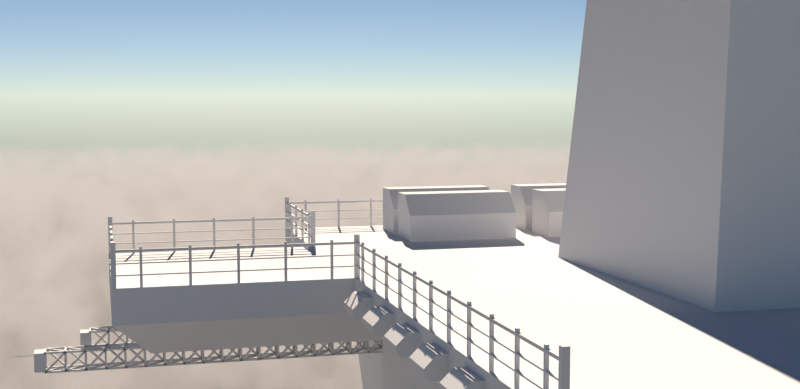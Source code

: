 # Source: clouds.blend  (saved by Blender 3.4.6; exported with 4.5.12 LTS)
import bpy
from mathutils import Matrix  # noqa: F401  (used for matrix-valued properties, if any)

bpy.ops.wm.read_factory_settings(use_empty=True)
scene = bpy.context.scene
scene.name = 'Scene'

# ---- collections
col_collection = bpy.data.collections.new('Collection'); scene.collection.children.link(col_collection)
col_clouds = bpy.data.collections.new('Clouds'); scene.collection.children.link(col_clouds)

# ---- materials (node trees are filled in below, after node groups)
mat_cloud = bpy.data.materials.new('Cloud')

# ---- node groups
ng_geometry_nodes = bpy.data.node_groups.new('Geometry Nodes', 'GeometryNodeTree')
_s = ng_geometry_nodes.interface.new_socket(name='Geometry', in_out='OUTPUT', socket_type='NodeSocketGeometry')
_s = ng_geometry_nodes.interface.new_socket(name='Geometry', in_out='INPUT', socket_type='NodeSocketGeometry')
ng_geometry_nodes.is_modifier = True
_N = ng_geometry_nodes.nodes; _L = ng_geometry_nodes.links
n0 = _N.new('NodeGroupInput'); n0.name = 'Group Input'; n0.location = (-340, 0)
n1 = _N.new('GeometryNodeCurveToMesh'); n1.name = 'Curve to Mesh'; n1.location = (575, 110)
n2 = _N.new('NodeGroupOutput'); n2.name = 'Group Output'; n2.location = (1172, 37)
n3 = _N.new('GeometryNodeMeshToCurve'); n3.name = 'Mesh to Curve'; n3.location = (246, 113)
n4 = _N.new('GeometryNodeTriangulate'); n4.name = 'Triangulate'; n4.location = (-85, 99)
n5 = _N.new('GeometryNodeSetShadeSmooth'); n5.name = 'Set Shade Smooth'; n5.location = (952, 83)
n5.inputs[2].default_value = False
n6 = _N.new('GeometryNodeCurvePrimitiveQuadrilateral'); n6.name = 'Quadrilateral'; n6.location = (315, -36)
n6.inputs[0].default_value = 0.03048
n6.inputs[1].default_value = 0.03048
n7 = _N.new('GeometryNodeInputNamedAttribute'); n7.name = 'Named Attribute'; n7.location = (550, 110)
n7.inputs[0].default_value = 'radius'
n8 = _N.new('GeometryNodeSwitch'); n8.name = 'Switch'; n8.location = (550, 110)
n8.input_type = 'FLOAT'
n8.inputs[1].default_value = 1.0
_L.new(n5.outputs[0], n2.inputs[0])
_L.new(n4.outputs[0], n3.inputs[0])
_L.new(n3.outputs[0], n1.inputs[0])
_L.new(n6.outputs[0], n1.inputs[1])
_L.new(n0.outputs[0], n4.inputs[0])
_L.new(n1.outputs[0], n5.inputs[0])
_L.new(n7.outputs[1], n8.inputs[0])
_L.new(n7.outputs[0], n8.inputs[2])
_L.new(n8.outputs[0], n1.inputs[2])
n2.is_active_output = True

# ---- material node trees
mat_cloud.use_nodes = True; mat_cloud.node_tree.nodes.clear()
_N = mat_cloud.node_tree.nodes; _L = mat_cloud.node_tree.links
n0 = _N.new('ShaderNodeTexNoise'); n0.name = 'Musgrave Texture'; n0.location = (-555, 323)
n0.width = 150
n0.noise_type = 'MULTIFRACTAL'
n0.normalize = False
n0.inputs[2].default_value = 0.2
n0.inputs[3].default_value = 14.0
n0.inputs[4].default_value = 0.5771
n0.inputs[5].default_value = 2.5
n1 = _N.new('ShaderNodeValToRGB'); n1.name = 'ColorRamp'; n1.location = (-367, 383)
while len(n1.color_ramp.elements) > 1: n1.color_ramp.elements.remove(n1.color_ramp.elements[-1])
n1.color_ramp.elements[0].position = 0.8636; n1.color_ramp.elements[0].color = (0.0, 0.0, 0.0, 1.0)
_e = n1.color_ramp.elements.new(0.9045); _e.color = (1.0, 1.0, 1.0, 1.0)
n2 = _N.new('ShaderNodeTexCoord'); n2.name = 'Texture Coordinate'; n2.location = (-789, 311)
n3 = _N.new('ShaderNodeNewGeometry'); n3.name = 'Geometry'; n3.location = (-372, 63)
n4 = _N.new('ShaderNodeVectorMath'); n4.name = 'Vector Math'; n4.location = (376, 14)
n5 = _N.new('ShaderNodeSeparateXYZ'); n5.name = 'Separate XYZ'; n5.location = (-170, 115)
n6 = _N.new('ShaderNodeMapRange'); n6.name = 'Map Range'; n6.location = (73, 145)
n6.inputs[1].default_value = -1000.0
n6.inputs[2].default_value = -2.0
n6.inputs[3].default_value = 1.0
n6.inputs[4].default_value = 0.0
n7 = _N.new('ShaderNodeVolumeScatter'); n7.name = 'Volume Scatter'; n7.location = (497, 374)
n7.width = 140
n8 = _N.new('ShaderNodeOutputMaterial'); n8.name = 'Material Output'; n8.location = (783, 300)
n9 = _N.new('ShaderNodeMath'); n9.name = 'Math'; n9.location = (261, 361)
n9.operation = 'MULTIPLY'
n10 = _N.new('ShaderNodeMath'); n10.name = 'Math.001'; n10.location = (31, 369)
n10.operation = 'MULTIPLY'
n10.inputs[1].default_value = 15.0
_L.new(n9.outputs[0], n7.inputs[1])
_L.new(n10.outputs[0], n9.inputs[0])
_L.new(n2.outputs[3], n0.inputs[0])
_L.new(n0.outputs[0], n1.inputs[0])
_L.new(n3.outputs[0], n5.inputs[0])
_L.new(n5.outputs[2], n6.inputs[0])
_L.new(n6.outputs[0], n9.inputs[1])
_L.new(n7.outputs[0], n8.inputs[1])
_L.new(n1.outputs[0], n10.inputs[0])
n8.is_active_output = True

# ---- world
world_world = bpy.data.worlds.new('World'); scene.world = world_world
world_world.use_nodes = True; world_world.node_tree.nodes.clear()
_N = world_world.node_tree.nodes; _L = world_world.node_tree.links
n0 = _N.new('ShaderNodeOutputWorld'); n0.name = 'World Output'; n0.location = (300, 300)
n1 = _N.new('ShaderNodeBackground'); n1.name = 'Background'; n1.location = (10, 300)
n2 = _N.new('ShaderNodeTexSky'); n2.name = 'Sky Texture'; n2.location = (-206, 309)
n2.turbidity = 3.0
n2.sun_elevation = 0.5236
n2.sun_rotation = 0.1745
n2.altitude = 5000.0
_L.new(n1.outputs[0], n0.inputs[0])
_L.new(n2.outputs[0], n1.inputs[0])
n0.is_active_output = True
world_world.color = (0.05088, 0.05088, 0.05088)
world_world.use_sun_shadow = False
world_world.sun_shadow_jitter_overblur = 0.0

# ---- cameras
cam_camera_001 = bpy.data.cameras.new('Camera.001')
cam_camera_001.passepartout_alpha = 0.995
cam_camera_001.show_composition_thirds = True

# ---- meshes
me_cube_011 = bpy.data.meshes.new('Cube.011')
me_cube_011.from_pydata([(0.1524, -2.497, -0.05021), (0.1524, -2.497, 0.5622), (0.1524, -1.269, -0.05021), (0.1524, -1.269, 0.5622), (-0.1467, -2.497, 0.5622), (-0.46, -2.497, 0.2489), (-0.46, -1.269, 0.2489), (-0.1467, -1.269, 0.5622), (-0.46, -2.497, 0.07258), (-0.3372, -2.497, -0.05021), (-0.3372, -1.269, -0.05021), (-0.46, -1.269, 0.07258)], [], [(3, 7, 4, 1), (2, 3, 1, 0), (10, 11, 6, 7, 3, 2), (0, 1, 4, 5, 8, 9), (4, 7, 6, 5), (8, 5, 6, 11), (10, 9, 8, 11), (10, 2, 0, 9)])
_uv = me_cube_011.uv_layers.new(name='UVMap')
_uv.uv.foreach_set('vector', [0.625, 0.5, 0.7471, 0.5, 0.7471, 0.75, 0.625, 0.75, 0.375, 0.5, 0.625, 0.5, 0.625, 0.75, 0.375, 0.75, 0.375, 0.3001, 0.4251, 0.25, 0.4971, 0.25, 0.625, 0.3779, 0.625, 0.5, 0.375, 0.5, 0.375, 0.75, 0.625, 0.75, 0.625, 0.8721, 0.4971, 1.0, 0.4251, 1.0, 0.375, 0.9499, 0.625, 0.0, 0.625, 0.25, 0.4971, 0.25, 0.4971, 0.0, 0.4251, 0.0, 0.4971, 0.0, 0.4971, 0.25, 0.4251, 0.25, 0.1751, 0.5, 0.1751, 0.75, 0.125, 0.75, 0.125, 0.5, 0.1751, 0.5, 0.375, 0.5, 0.375, 0.75, 0.1751, 0.75])
me_cube_011.update()
me_cube_015 = bpy.data.meshes.new('Cube.015')
me_cube_015.from_pydata([(-2.209, -0.902, -0.902), (-2.209, 0.902, -0.902), (-2.209, 0.902, 0.902), (2.209, -0.902, -0.902), (2.209, 0.902, -0.902), (2.209, 0.902, 0.902), (-2.209, -0.902, 0.1228), (-2.209, -0.1228, 0.902), (2.209, -0.1228, 0.902), (2.209, -0.902, 0.1228)], [], [(5, 2, 7, 8), (1, 2, 5, 4), (0, 6, 7, 2, 1), (1, 4, 3, 0), (4, 5, 8, 9, 3), (8, 7, 6, 9), (3, 9, 6, 0)])
_uv = me_cube_015.uv_layers.new(name='UVMap')
_uv.uv.foreach_set('vector', [0.625, 0.5, 0.875, 0.5, 0.875, 0.642, 0.625, 0.642, 0.375, 0.25, 0.625, 0.25, 0.625, 0.5, 0.375, 0.5, 0.375, 0.0, 0.517, 0.0, 0.625, 0.108, 0.625, 0.25, 0.375, 0.25, 0.125, 0.5, 0.375, 0.5, 0.375, 0.75, 0.125, 0.75, 0.375, 0.5, 0.625, 0.5, 0.625, 0.642, 0.517, 0.75, 0.375, 0.75, 0.625, 0.75, 0.625, 1.0, 0.517, 1.0, 0.517, 0.75, 0.375, 0.75, 0.517, 0.75, 0.517, 1.0, 0.375, 1.0])
me_cube_015.update()
me_cube_016 = bpy.data.meshes.new('Cube.016')
me_cube_016.from_pydata([(-0.1524, -0.1524, -0.1524), (-0.1524, -0.1524, 0.1524), (-0.1524, 0.1524, -0.1524), (-0.1524, 0.1524, 0.1524), (0.1524, -0.1524, -0.1524), (0.1524, -0.1524, 0.1524), (0.1524, 0.1524, -0.1524), (0.1524, 0.1524, 0.1524)], [], [(0, 1, 3, 2), (2, 3, 7, 6), (6, 7, 5, 4), (4, 5, 1, 0), (2, 6, 4, 0), (7, 3, 1, 5)])
_uv = me_cube_016.uv_layers.new(name='UVMap')
_uv.uv.foreach_set('vector', [0.375, 0.0, 0.625, 0.0, 0.625, 0.25, 0.375, 0.25, 0.375, 0.25, 0.625, 0.25, 0.625, 0.5, 0.375, 0.5, 0.375, 0.5, 0.625, 0.5, 0.625, 0.75, 0.375, 0.75, 0.375, 0.75, 0.625, 0.75, 0.625, 1.0, 0.375, 1.0, 0.125, 0.5, 0.375, 0.5, 0.375, 0.75, 0.125, 0.75, 0.625, 0.5, 0.875, 0.5, 0.875, 0.75, 0.625, 0.75])
me_cube_016.update()
me_cylinder_001 = bpy.data.meshes.new('Cylinder.001')
me_cylinder_001.from_pydata([(-1.078e-07, 0.08102, -0.3048), (1.078e-07, 0.08102, 0.3048), (0.01581, 0.07946, -0.3048), (0.01581, 0.07946, 0.3048), (0.03101, 0.07485, -0.3048), (0.03101, 0.07485, 0.3048), (0.04501, 0.06737, -0.3048), (0.04501, 0.06737, 0.3048), (0.05729, 0.05729, -0.3048), (0.05729, 0.05729, 0.3048), (0.06737, 0.04501, -0.3048), (0.06737, 0.04501, 0.3048), (0.07485, 0.03101, -0.3048), (0.07485, 0.03101, 0.3048), (0.07946, 0.01581, -0.3048), (0.07946, 0.01581, 0.3048), (0.08102, 0.0, -0.3048), (0.08102, 0.0, 0.3048), (0.07946, -0.01581, -0.3048), (0.07946, -0.01581, 0.3048), (0.07485, -0.03101, -0.3048), (0.07485, -0.03101, 0.3048), (0.06737, -0.04501, -0.3048), (0.06737, -0.04501, 0.3048), (0.05729, -0.05729, -0.3048), (0.05729, -0.05729, 0.3048), (0.04501, -0.06737, -0.3048), (0.04501, -0.06737, 0.3048), (0.03101, -0.07485, -0.3048), (0.03101, -0.07485, 0.3048), (0.01581, -0.07946, -0.3048), (0.01581, -0.07946, 0.3048), (-1.078e-07, -0.08102, -0.3048), (1.078e-07, -0.08102, 0.3048), (-0.01581, -0.07946, -0.3048), (-0.01581, -0.07946, 0.3048), (-0.03101, -0.07485, -0.3048), (-0.03101, -0.07485, 0.3048), (-0.04501, -0.06737, -0.3048), (-0.04501, -0.06737, 0.3048), (-0.05729, -0.05729, -0.3048), (-0.05729, -0.05729, 0.3048), (-0.06737, -0.04501, -0.3048), (-0.06737, -0.04501, 0.3048), (-0.07485, -0.03101, -0.3048), (-0.07485, -0.03101, 0.3048), (-0.07946, -0.01581, -0.3048), (-0.07946, -0.01581, 0.3048), (-0.08102, 0.0, -0.3048), (-0.08102, 0.0, 0.3048), (-0.07946, 0.01581, -0.3048), (-0.07946, 0.01581, 0.3048), (-0.07485, 0.03101, -0.3048), (-0.07485, 0.03101, 0.3048), (-0.06737, 0.04501, -0.3048), (-0.06737, 0.04501, 0.3048), (-0.05729, 0.05729, -0.3048), (-0.05729, 0.05729, 0.3048), (-0.04501, 0.06737, -0.3048), (-0.04501, 0.06737, 0.3048), (-0.03101, 0.07485, -0.3048), (-0.03101, 0.07485, 0.3048), (-0.01581, 0.07946, -0.3048), (-0.01581, 0.07946, 0.3048)], [], [(0, 1, 3, 2), (2, 3, 5, 4), (4, 5, 7, 6), (6, 7, 9, 8), (8, 9, 11, 10), (10, 11, 13, 12), (12, 13, 15, 14), (14, 15, 17, 16), (16, 17, 19, 18), (18, 19, 21, 20), (20, 21, 23, 22), (22, 23, 25, 24), (24, 25, 27, 26), (26, 27, 29, 28), (28, 29, 31, 30), (30, 31, 33, 32), (32, 33, 35, 34), (34, 35, 37, 36), (36, 37, 39, 38), (38, 39, 41, 40), (40, 41, 43, 42), (42, 43, 45, 44), (44, 45, 47, 46), (46, 47, 49, 48), (48, 49, 51, 50), (50, 51, 53, 52), (52, 53, 55, 54), (54, 55, 57, 56), (56, 57, 59, 58), (58, 59, 61, 60), (3, 1, 63, 61, 59, 57, 55, 53, 51, 49, 47, 45, 43, 41, 39, 37, 35, 33, 31, 29, 27, 25, 23, 21, 19, 17, 15, 13, 11, 9, 7, 5), (60, 61, 63, 62), (62, 63, 1, 0), (0, 2, 4, 6, 8, 10, 12, 14, 16, 18, 20, 22, 24, 26, 28, 30, 32, 34, 36, 38, 40, 42, 44, 46, 48, 50, 52, 54, 56, 58, 60, 62)])
_uv = me_cylinder_001.uv_layers.new(name='UVMap')
_uv.uv.foreach_set('vector', [1.0, 0.5, 1.0, 1.0, 0.9688, 1.0, 0.9688, 0.5, 0.9688, 0.5, 0.9688, 1.0, 0.9375, 1.0, 0.9375, 0.5, 0.9375, 0.5, 0.9375, 1.0, 0.9062, 1.0, 0.9062, 0.5, 0.9062, 0.5, 0.9062, 1.0, 0.875, 1.0, 0.875, 0.5, 0.875, 0.5, 0.875, 1.0, 0.8438, 1.0, 0.8438, 0.5, 0.8438, 0.5, 0.8438, 1.0, 0.8125, 1.0, 0.8125, 0.5, 0.8125, 0.5, 0.8125, 1.0, 0.7812, 1.0, 0.7812, 0.5, 0.7812, 0.5, 0.7812, 1.0, 0.75, 1.0, 0.75, 0.5, 0.75, 0.5, 0.75, 1.0, 0.7188, 1.0, 0.7188, 0.5, 0.7188, 0.5, 0.7188, 1.0, 0.6875, 1.0, 0.6875, 0.5, 0.6875, 0.5, 0.6875, 1.0, 0.6562, 1.0, 0.6562, 0.5, 0.6562, 0.5, 0.6562, 1.0, 0.625, 1.0, 0.625, 0.5, 0.625, 0.5, 0.625, 1.0, 0.5938, 1.0, 0.5938, 0.5, 0.5938, 0.5, 0.5938, 1.0, 0.5625, 1.0, 0.5625, 0.5, 0.5625, 0.5, 0.5625, 1.0, 0.5312, 1.0, 0.5312, 0.5, 0.5312, 0.5, 0.5312, 1.0, 0.5, 1.0, 0.5, 0.5, 0.5, 0.5, 0.5, 1.0, 0.4688, 1.0, 0.4688, 0.5, 0.4688, 0.5, 0.4688, 1.0, 0.4375, 1.0, 0.4375, 0.5, 0.4375, 0.5, 0.4375, 1.0, 0.4062, 1.0, 0.4062, 0.5, 0.4062, 0.5, 0.4062, 1.0, 0.375, 1.0, 0.375, 0.5, 0.375, 0.5, 0.375, 1.0, 0.3438, 1.0, 0.3438, 0.5, 0.3438, 0.5, 0.3438, 1.0, 0.3125, 1.0, 0.3125, 0.5, 0.3125, 0.5, 0.3125, 1.0, 0.2812, 1.0, 0.2812, 0.5, 0.2812, 0.5, 0.2812, 1.0, 0.25, 1.0, 0.25, 0.5, 0.25, 0.5, 0.25, 1.0, 0.2188, 1.0, 0.2188, 0.5, 0.2188, 0.5, 0.2188, 1.0, 0.1875, 1.0, 0.1875, 0.5, 0.1875, 0.5, 0.1875, 1.0, 0.1562, 1.0, 0.1562, 0.5, 0.1562, 0.5, 0.1562, 1.0, 0.125, 1.0, 0.125, 0.5, 0.125, 0.5, 0.125, 1.0, 0.09375, 1.0, 0.09375, 0.5, 0.09375, 0.5, 0.09375, 1.0, 0.0625, 1.0, 0.0625, 0.5, 0.2968, 0.4854, 0.25, 0.49, 0.2032, 0.4854, 0.1582, 0.4717, 0.1167, 0.4496, 0.08029, 0.4197, 0.05045, 0.3833, 0.02827, 0.3418, 0.01461, 0.2968, 0.01, 0.25, 0.01461, 0.2032, 0.02827, 0.1582, 0.05045, 0.1167, 0.08029, 0.08029, 0.1167, 0.05045, 0.1582, 0.02827, 0.2032, 0.01461, 0.25, 0.01, 0.2968, 0.01461, 0.3418, 0.02827, 0.3833, 0.05045, 0.4197, 0.08029, 0.4496, 0.1167, 0.4717, 0.1582, 0.4854, 0.2032, 0.49, 0.25, 0.4854, 0.2968, 0.4717, 0.3418, 0.4496, 0.3833, 0.4197, 0.4197, 0.3833, 0.4496, 0.3418, 0.4717, 0.0625, 0.5, 0.0625, 1.0, 0.03125, 1.0, 0.03125, 0.5, 0.03125, 0.5, 0.03125, 1.0, 0.0, 1.0, 0.0, 0.5, 0.75, 0.49, 0.7968, 0.4854, 0.8418, 0.4717, 0.8833, 0.4496, 0.9197, 0.4197, 0.9496, 0.3833, 0.9717, 0.3418, 0.9854, 0.2968, 0.99, 0.25, 0.9854, 0.2032, 0.9717, 0.1582, 0.9496, 0.1167, 0.9197, 0.08029, 0.8833, 0.05045, 0.8418, 0.02827, 0.7968, 0.01461, 0.75, 0.01, 0.7032, 0.01461, 0.6582, 0.02827, 0.6167, 0.05045, 0.5803, 0.08029, 0.5504, 0.1167, 0.5283, 0.1582, 0.5146, 0.2032, 0.51, 0.25, 0.5146, 0.2968, 0.5283, 0.3418, 0.5504, 0.3833, 0.5803, 0.4197, 0.6167, 0.4496, 0.6582, 0.4717, 0.7032, 0.4854])
me_cylinder_001.update()
me_cube_017 = bpy.data.meshes.new('Cube.017')
me_cube_017.from_pydata([(-0.1524, -0.1524, -0.1524), (-0.1524, -0.1524, 0.1524), (-0.1524, 0.1524, -0.1524), (-0.1524, 0.1524, 0.1524), (0.1524, -0.1524, -0.1524), (0.1524, -0.1524, 0.1524), (0.1524, 0.1524, -0.1524), (0.1524, 0.1524, 0.1524)], [], [(0, 1, 3, 2), (2, 3, 7, 6), (6, 7, 5, 4), (4, 5, 1, 0), (2, 6, 4, 0), (7, 3, 1, 5)])
_uv = me_cube_017.uv_layers.new(name='UVMap')
_uv.uv.foreach_set('vector', [0.375, 0.0, 0.625, 0.0, 0.625, 0.25, 0.375, 0.25, 0.375, 0.25, 0.625, 0.25, 0.625, 0.5, 0.375, 0.5, 0.375, 0.5, 0.625, 0.5, 0.625, 0.75, 0.375, 0.75, 0.375, 0.75, 0.625, 0.75, 0.625, 1.0, 0.375, 1.0, 0.125, 0.5, 0.375, 0.5, 0.375, 0.75, 0.125, 0.75, 0.625, 0.5, 0.875, 0.5, 0.875, 0.75, 0.625, 0.75])
me_cube_017.update()
me_plane = bpy.data.meshes.new('Plane')
me_plane.from_pydata([(-1.464, -2.303, 0.0), (2.028, -2.303, 0.0), (-1.464, 1.65, 0.0), (2.028, 1.65, 0.0), (-1.464, -0.1531, 0.0), (2.028, -0.1531, 0.0), (2.028, 0.8553, 0.0), (-1.464, 0.8553, 0.0), (-2.452, -0.1531, 0.0), (-2.452, 0.8553, 0.0), (-1.307, 0.002941, -0.3048), (-1.464, -0.1531, -0.1488), (-1.464, -2.303, -0.1488), (-1.307, -2.147, -0.3048), (2.028, -2.303, -0.1488), (1.872, -2.147, -0.3048), (1.872, 0.8553, -0.3048), (2.028, 0.8553, -0.1488), (2.028, 1.65, -0.1488), (1.872, 1.494, -0.3048), (-1.464, 1.65, -0.1488), (-1.307, 1.494, -0.3048), (-1.464, 0.8553, -0.1488), (-1.307, 0.6993, -0.3048), (2.028, -0.1531, -0.1488), (1.872, -0.1531, -0.3048), (-2.296, 0.6993, -0.3048), (-2.452, 0.8553, -0.1488), (-2.452, -0.1531, -0.1488), (-2.296, 0.002941, -0.3048)], [], [(7, 2, 3, 6), (0, 4, 5, 1), (4, 7, 6, 5), (4, 8, 9, 7), (5, 6, 17, 24), (10, 23, 26, 29), (8, 4, 11, 28), (10, 25, 16, 23), (3, 2, 20, 18), (0, 1, 14, 12), (1, 5, 24, 14), (7, 9, 27, 22), (6, 3, 18, 17), (9, 8, 28, 27), (23, 16, 19, 21), (2, 7, 22, 20), (13, 15, 25, 10), (11, 12, 13, 10), (12, 14, 15, 13), (17, 18, 19, 16), (18, 20, 21, 19), (14, 24, 25, 15), (24, 17, 16, 25), (20, 22, 23, 21), (27, 28, 29, 26), (28, 11, 10, 29), (22, 27, 26, 23), (4, 0, 12, 11)])
_uv = me_plane.uv_layers.new(name='UVMap')
_uv.uv.foreach_set('vector', [0.0, 0.75, 0.0, 1.0, 1.0, 1.0, 1.0, 0.75, 0.0, 0.0, 0.0, 0.5, 1.0, 0.5, 1.0, 0.0, 0.0, 0.5, 0.0, 0.75, 1.0, 0.75, 1.0, 0.5, 0.0, 0.5, 0.0, 0.5, 0.0, 0.75, 0.0, 0.75, 1.0, 0.5, 1.0, 0.75, 1.0, 0.75, 1.0, 0.5, 0.0, 0.5387, 0.0, 0.7113, 0.0, 0.7113, 0.0, 0.5387, 0.0, 0.5, 0.0, 0.5, 0.0, 0.5, 0.0, 0.5, 0.0447, 0.5387, 0.9553, 0.5, 0.9553, 0.75, 0.0447, 0.7113, 1.0, 1.0, 0.0, 1.0, 0.0, 1.0, 1.0, 1.0, 0.0, 0.0, 1.0, 0.0, 1.0, 0.0, 0.0, 0.0, 1.0, 0.0, 1.0, 0.5, 1.0, 0.5, 1.0, 0.0, 0.0, 0.75, 0.0, 0.75, 0.0, 0.75, 0.0, 0.75, 1.0, 0.75, 1.0, 1.0, 1.0, 1.0, 1.0, 0.75, 0.0, 0.75, 0.0, 0.5, 0.0, 0.5, 0.0, 0.75, 0.0447, 0.7009, 0.9553, 0.75, 0.9553, 0.9509, 0.0447, 0.9509, 0.0, 1.0, 0.0, 0.75, 0.0, 0.75, 0.0, 1.0, 0.0447, 0.03628, 0.9553, 0.03628, 0.9553, 0.5, 0.0447, 0.5363, 0.0, 0.5, 0.0, 0.0, 0.0447, 0.03628, 0.0447, 0.5363, 0.0, 0.0, 1.0, 0.0, 0.9553, 0.03628, 0.0447, 0.03628, 1.0, 0.75, 1.0, 1.0, 0.9553, 0.9509, 0.9553, 0.75, 1.0, 1.0, 0.0, 1.0, 0.0447, 0.9509, 0.9553, 0.9509, 1.0, 0.0, 1.0, 0.5, 0.9553, 0.5, 0.9553, 0.03628, 1.0, 0.5, 1.0, 0.75, 0.9553, 0.75, 0.9553, 0.5, 0.0, 1.0, 0.0, 0.75, 0.0447, 0.7009, 0.0447, 0.9509, 0.0, 0.75, 0.0, 0.5, 0.0, 0.5387, 0.0, 0.7113, 0.0, 0.5, 0.0, 0.5, 0.0, 0.5387, 0.0, 0.5387, 0.0, 0.75, 0.0, 0.75, 0.0, 0.7113, 0.0, 0.7113, 0.0, 0.5, 0.0, 0.0, 0.0, 0.0, 0.0, 0.5])
me_plane.update()
me_plane_002 = bpy.data.meshes.new('Plane.002')
me_plane_002.from_pydata([(-0.005198, -0.00491, -0.09538), (-0.005198, -0.00491, 0.06697), (-0.005198, 0.005519, -0.09538), (-0.005198, 0.005519, 0.06697), (0.005199, -0.00491, -0.09538), (0.005199, -0.00491, 0.06697), (0.005199, 0.005519, -0.09538), (0.005199, 0.005519, 0.06697), (-0.005198, -0.00491, 0.05682), (-0.005198, 0.005519, 0.05682), (0.005199, 0.005519, 0.05682), (0.005199, -0.00491, 0.05682), (-0.005198, 0.005519, 0.04667), (0.005199, 0.005519, 0.04667), (0.005199, -0.00491, 0.04667), (-0.005198, -0.00491, 0.04667), (-0.005198, -0.09648, 0.04667), (-0.005198, -0.09648, 0.05682), (0.005199, -0.09648, 0.05682), (-0.005198, 0.09709, 0.05682), (0.005199, 0.09709, 0.05682), (-0.005198, 0.09709, 0.04667), (0.005199, 0.09709, 0.04667), (0.005199, -0.09648, 0.04667), (-0.005198, -0.09648, -0.001181), (-0.005198, -0.09648, 0.003892), (0.005199, -0.09648, 0.003892), (0.005199, -0.09648, -0.001181), (-0.005198, -0.09648, -0.04853), (-0.005198, -0.09648, -0.04346), (0.005199, -0.09648, -0.04346), (0.005199, -0.09648, -0.04853), (-0.005198, 0.005519, -0.001181), (-0.005198, 0.005519, 0.003892), (-0.005198, 0.005519, -0.04853), (-0.005198, 0.005519, -0.04346), (0.005199, 0.005519, -0.001181), (0.005199, 0.005519, 0.003892), (0.005199, 0.005519, -0.04853), (0.005199, 0.005519, -0.04346), (0.005199, -0.00491, -0.001181), (0.005199, -0.00491, 0.003892), (0.005199, -0.00491, -0.04853), (0.005199, -0.00491, -0.04346), (-0.005198, -0.00491, -0.04346), (-0.005198, -0.00491, -0.04853), (-0.005198, -0.00491, 0.003892), (-0.005198, -0.00491, -0.001181), (0.005199, 0.09709, -0.04853), (0.005199, 0.09709, -0.04346), (0.005199, 0.09709, -0.001181), (0.005199, 0.09709, 0.003892), (-0.005198, 0.09709, -0.04853), (-0.005198, 0.09709, -0.04346), (-0.005198, 0.09709, -0.001181), (-0.005198, 0.09709, 0.003892)], [], [(8, 1, 3, 9), (9, 3, 7, 10), (10, 7, 5, 11), (11, 5, 1, 8), (2, 6, 4, 0), (7, 3, 1, 5), (12, 9, 19, 21), (13, 10, 11, 14), (14, 11, 18, 23), (15, 8, 9, 12), (0, 45, 34, 2), (44, 47, 32, 35), (39, 36, 40, 43), (43, 40, 47, 44), (23, 18, 17, 16), (21, 19, 20, 22), (9, 10, 20, 19), (15, 14, 23, 16), (11, 8, 17, 18), (13, 12, 21, 22), (8, 15, 16, 17), (10, 13, 22, 20), (30, 29, 28, 31), (4, 42, 45, 0), (41, 14, 15, 46), (6, 38, 42, 4), (37, 13, 14, 41), (46, 15, 12, 33), (2, 34, 38, 6), (35, 32, 36, 39), (38, 34, 52, 48), (43, 44, 29, 30), (39, 43, 42, 38), (37, 41, 40, 36), (39, 38, 48, 49), (35, 39, 49, 53), (44, 35, 34, 45), (46, 33, 32, 47), (33, 12, 13, 37), (26, 25, 24, 27), (53, 49, 48, 52), (55, 51, 50, 54), (44, 45, 28, 29), (32, 33, 55, 54), (45, 42, 31, 28), (33, 37, 51, 55), (37, 36, 50, 51), (40, 41, 26, 27), (36, 32, 54, 50), (41, 46, 25, 26), (46, 47, 24, 25), (34, 35, 53, 52), (47, 40, 27, 24), (42, 43, 30, 31)])
_uv = me_plane_002.uv_layers.new(name='UVMap')
_uv.uv.foreach_set('vector', [0.625, 0.0, 0.625, 0.0, 0.625, 0.25, 0.625, 0.25, 0.625, 0.25, 0.625, 0.25, 0.625, 0.5, 0.625, 0.5, 0.625, 0.5, 0.625, 0.5, 0.625, 0.75, 0.625, 0.75, 0.625, 0.75, 0.625, 0.75, 0.625, 1.0, 0.625, 1.0, 0.125, 0.5, 0.375, 0.5, 0.375, 0.75, 0.125, 0.75, 0.625, 0.5, 0.875, 0.5, 0.875, 0.75, 0.625, 0.75, 0.625, 0.25, 0.625, 0.25, 0.625, 0.25, 0.625, 0.25, 0.625, 0.5, 0.625, 0.5, 0.625, 0.75, 0.625, 0.75, 0.625, 0.75, 0.625, 0.75, 0.625, 0.75, 0.625, 0.75, 0.625, 0.0, 0.625, 0.0, 0.625, 0.25, 0.625, 0.25, 0.375, 0.0, 0.4503, 0.0, 0.4503, 0.25, 0.375, 0.25, 0.4664, 0.0, 0.5336, 0.0, 0.5336, 0.25, 0.4664, 0.25, 0.4664, 0.5, 0.5336, 0.5, 0.5336, 0.75, 0.4664, 0.75, 0.4664, 0.75, 0.5336, 0.75, 0.5336, 1.0, 0.4664, 1.0, 0.625, 0.75, 0.625, 0.75, 0.625, 1.0, 0.625, 1.0, 0.625, 0.25, 0.625, 0.25, 0.625, 0.5, 0.625, 0.5, 0.625, 0.25, 0.625, 0.5, 0.625, 0.5, 0.625, 0.25, 0.625, 1.0, 0.625, 0.75, 0.625, 0.75, 0.625, 1.0, 0.625, 0.75, 0.625, 1.0, 0.625, 1.0, 0.625, 0.75, 0.625, 0.5, 0.625, 0.25, 0.625, 0.25, 0.625, 0.5, 0.625, 0.0, 0.625, 0.0, 0.625, 0.0, 0.625, 0.0, 0.625, 0.5, 0.625, 0.5, 0.625, 0.5, 0.625, 0.5, 0.4664, 0.75, 0.4664, 1.0, 0.4503, 1.0, 0.4503, 0.75, 0.375, 0.75, 0.4503, 0.75, 0.4503, 1.0, 0.375, 1.0, 0.5497, 0.75, 0.625, 0.75, 0.625, 1.0, 0.5497, 1.0, 0.375, 0.5, 0.4503, 0.5, 0.4503, 0.75, 0.375, 0.75, 0.5497, 0.5, 0.625, 0.5, 0.625, 0.75, 0.5497, 0.75, 0.5497, 0.0, 0.625, 0.0, 0.625, 0.25, 0.5497, 0.25, 0.375, 0.25, 0.4503, 0.25, 0.4503, 0.5, 0.375, 0.5, 0.4664, 0.25, 0.5336, 0.25, 0.5336, 0.5, 0.4664, 0.5, 0.4503, 0.5, 0.4503, 0.25, 0.4503, 0.25, 0.4503, 0.5, 0.4664, 0.75, 0.4664, 1.0, 0.4664, 1.0, 0.4664, 0.75, 0.4664, 0.5, 0.4664, 0.75, 0.4503, 0.75, 0.4503, 0.5, 0.5497, 0.5, 0.5497, 0.75, 0.5336, 0.75, 0.5336, 0.5, 0.4664, 0.5, 0.4503, 0.5, 0.4503, 0.5, 0.4664, 0.5, 0.4664, 0.25, 0.4664, 0.5, 0.4664, 0.5, 0.4664, 0.25, 0.4664, 0.0, 0.4664, 0.25, 0.4503, 0.25, 0.4503, 0.0, 0.5497, 0.0, 0.5497, 0.25, 0.5336, 0.25, 0.5336, 0.0, 0.5497, 0.25, 0.625, 0.25, 0.625, 0.5, 0.5497, 0.5, 0.5497, 0.75, 0.5497, 1.0, 0.5336, 1.0, 0.5336, 0.75, 0.4664, 0.25, 0.4664, 0.5, 0.4503, 0.5, 0.4503, 0.25, 0.5497, 0.25, 0.5497, 0.5, 0.5336, 0.5, 0.5336, 0.25, 0.4664, 0.0, 0.4503, 0.0, 0.4503, 0.0, 0.4664, 0.0, 0.5336, 0.25, 0.5497, 0.25, 0.5497, 0.25, 0.5336, 0.25, 0.4503, 1.0, 0.4503, 0.75, 0.4503, 0.75, 0.4503, 1.0, 0.5497, 0.25, 0.5497, 0.5, 0.5497, 0.5, 0.5497, 0.25, 0.5497, 0.5, 0.5336, 0.5, 0.5336, 0.5, 0.5497, 0.5, 0.5336, 0.75, 0.5497, 0.75, 0.5497, 0.75, 0.5336, 0.75, 0.5336, 0.5, 0.5336, 0.25, 0.5336, 0.25, 0.5336, 0.5, 0.5497, 0.75, 0.5497, 1.0, 0.5497, 1.0, 0.5497, 0.75, 0.5497, 0.0, 0.5336, 0.0, 0.5336, 0.0, 0.5497, 0.0, 0.4503, 0.25, 0.4664, 0.25, 0.4664, 0.25, 0.4503, 0.25, 0.5336, 1.0, 0.5336, 0.75, 0.5336, 0.75, 0.5336, 1.0, 0.4503, 0.75, 0.4664, 0.75, 0.4664, 0.75, 0.4503, 0.75])
me_plane_002.update()
me_plane_003 = bpy.data.meshes.new('Plane.003')
me_plane_003.from_pydata([(-0.005198, -0.00491, -0.09538), (-0.005198, -0.00491, 0.06697), (-0.005198, 0.005519, -0.09538), (-0.005198, 0.005519, 0.06697), (0.005199, -0.00491, -0.09538), (0.005199, -0.00491, 0.06697), (0.005199, 0.005519, -0.09538), (0.005199, 0.005519, 0.06697), (-0.005198, -0.00491, 0.05682), (-0.005198, 0.005519, 0.05682), (0.005199, 0.005519, 0.05682), (0.005199, -0.00491, 0.05682), (-0.005198, 0.005519, 0.04667), (0.005199, 0.005519, 0.04667), (0.005199, -0.00491, 0.04667), (-0.005198, -0.00491, 0.04667), (-0.005198, -0.09648, 0.04667), (-0.005198, -0.09648, 0.05682), (0.005199, -0.09648, 0.05682), (-0.005198, 0.09709, 0.05682), (0.005199, 0.09709, 0.05682), (-0.005198, 0.09709, 0.04667), (0.005199, 0.09709, 0.04667), (0.005199, -0.09648, 0.04667), (-0.005198, -0.09648, -0.001181), (-0.005198, -0.09648, 0.003892), (0.005199, -0.09648, 0.003892), (0.005199, -0.09648, -0.001181), (-0.005198, -0.09648, -0.04853), (-0.005198, -0.09648, -0.04346), (0.005199, -0.09648, -0.04346), (0.005199, -0.09648, -0.04853), (-0.005198, 0.005519, -0.001181), (-0.005198, 0.005519, 0.003892), (-0.005198, 0.005519, -0.04853), (-0.005198, 0.005519, -0.04346), (0.005199, 0.005519, -0.001181), (0.005199, 0.005519, 0.003892), (0.005199, 0.005519, -0.04853), (0.005199, 0.005519, -0.04346), (0.005199, -0.00491, -0.001181), (0.005199, -0.00491, 0.003892), (0.005199, -0.00491, -0.04853), (0.005199, -0.00491, -0.04346), (-0.005198, -0.00491, -0.04346), (-0.005198, -0.00491, -0.04853), (-0.005198, -0.00491, 0.003892), (-0.005198, -0.00491, -0.001181), (0.005199, 0.09709, -0.04853), (0.005199, 0.09709, -0.04346), (0.005199, 0.09709, -0.001181), (0.005199, 0.09709, 0.003892), (-0.005198, 0.09709, -0.04853), (-0.005198, 0.09709, -0.04346), (-0.005198, 0.09709, -0.001181), (-0.005198, 0.09709, 0.003892)], [], [(8, 1, 3, 9), (9, 3, 7, 10), (10, 7, 5, 11), (11, 5, 1, 8), (2, 6, 4, 0), (7, 3, 1, 5), (12, 9, 19, 21), (13, 10, 11, 14), (14, 11, 18, 23), (15, 8, 9, 12), (0, 45, 34, 2), (44, 47, 32, 35), (39, 36, 40, 43), (43, 40, 47, 44), (23, 18, 17, 16), (21, 19, 20, 22), (9, 10, 20, 19), (15, 14, 23, 16), (11, 8, 17, 18), (13, 12, 21, 22), (8, 15, 16, 17), (10, 13, 22, 20), (30, 29, 28, 31), (4, 42, 45, 0), (41, 14, 15, 46), (6, 38, 42, 4), (37, 13, 14, 41), (46, 15, 12, 33), (2, 34, 38, 6), (35, 32, 36, 39), (38, 34, 52, 48), (43, 44, 29, 30), (39, 43, 42, 38), (37, 41, 40, 36), (39, 38, 48, 49), (35, 39, 49, 53), (44, 35, 34, 45), (46, 33, 32, 47), (33, 12, 13, 37), (26, 25, 24, 27), (53, 49, 48, 52), (55, 51, 50, 54), (44, 45, 28, 29), (32, 33, 55, 54), (45, 42, 31, 28), (33, 37, 51, 55), (37, 36, 50, 51), (40, 41, 26, 27), (36, 32, 54, 50), (41, 46, 25, 26), (46, 47, 24, 25), (34, 35, 53, 52), (47, 40, 27, 24), (42, 43, 30, 31)])
_uv = me_plane_003.uv_layers.new(name='UVMap')
_uv.uv.foreach_set('vector', [0.625, 0.0, 0.625, 0.0, 0.625, 0.25, 0.625, 0.25, 0.625, 0.25, 0.625, 0.25, 0.625, 0.5, 0.625, 0.5, 0.625, 0.5, 0.625, 0.5, 0.625, 0.75, 0.625, 0.75, 0.625, 0.75, 0.625, 0.75, 0.625, 1.0, 0.625, 1.0, 0.125, 0.5, 0.375, 0.5, 0.375, 0.75, 0.125, 0.75, 0.625, 0.5, 0.875, 0.5, 0.875, 0.75, 0.625, 0.75, 0.625, 0.25, 0.625, 0.25, 0.625, 0.25, 0.625, 0.25, 0.625, 0.5, 0.625, 0.5, 0.625, 0.75, 0.625, 0.75, 0.625, 0.75, 0.625, 0.75, 0.625, 0.75, 0.625, 0.75, 0.625, 0.0, 0.625, 0.0, 0.625, 0.25, 0.625, 0.25, 0.375, 0.0, 0.4503, 0.0, 0.4503, 0.25, 0.375, 0.25, 0.4664, 0.0, 0.5336, 0.0, 0.5336, 0.25, 0.4664, 0.25, 0.4664, 0.5, 0.5336, 0.5, 0.5336, 0.75, 0.4664, 0.75, 0.4664, 0.75, 0.5336, 0.75, 0.5336, 1.0, 0.4664, 1.0, 0.625, 0.75, 0.625, 0.75, 0.625, 1.0, 0.625, 1.0, 0.625, 0.25, 0.625, 0.25, 0.625, 0.5, 0.625, 0.5, 0.625, 0.25, 0.625, 0.5, 0.625, 0.5, 0.625, 0.25, 0.625, 1.0, 0.625, 0.75, 0.625, 0.75, 0.625, 1.0, 0.625, 0.75, 0.625, 1.0, 0.625, 1.0, 0.625, 0.75, 0.625, 0.5, 0.625, 0.25, 0.625, 0.25, 0.625, 0.5, 0.625, 0.0, 0.625, 0.0, 0.625, 0.0, 0.625, 0.0, 0.625, 0.5, 0.625, 0.5, 0.625, 0.5, 0.625, 0.5, 0.4664, 0.75, 0.4664, 1.0, 0.4503, 1.0, 0.4503, 0.75, 0.375, 0.75, 0.4503, 0.75, 0.4503, 1.0, 0.375, 1.0, 0.5497, 0.75, 0.625, 0.75, 0.625, 1.0, 0.5497, 1.0, 0.375, 0.5, 0.4503, 0.5, 0.4503, 0.75, 0.375, 0.75, 0.5497, 0.5, 0.625, 0.5, 0.625, 0.75, 0.5497, 0.75, 0.5497, 0.0, 0.625, 0.0, 0.625, 0.25, 0.5497, 0.25, 0.375, 0.25, 0.4503, 0.25, 0.4503, 0.5, 0.375, 0.5, 0.4664, 0.25, 0.5336, 0.25, 0.5336, 0.5, 0.4664, 0.5, 0.4503, 0.5, 0.4503, 0.25, 0.4503, 0.25, 0.4503, 0.5, 0.4664, 0.75, 0.4664, 1.0, 0.4664, 1.0, 0.4664, 0.75, 0.4664, 0.5, 0.4664, 0.75, 0.4503, 0.75, 0.4503, 0.5, 0.5497, 0.5, 0.5497, 0.75, 0.5336, 0.75, 0.5336, 0.5, 0.4664, 0.5, 0.4503, 0.5, 0.4503, 0.5, 0.4664, 0.5, 0.4664, 0.25, 0.4664, 0.5, 0.4664, 0.5, 0.4664, 0.25, 0.4664, 0.0, 0.4664, 0.25, 0.4503, 0.25, 0.4503, 0.0, 0.5497, 0.0, 0.5497, 0.25, 0.5336, 0.25, 0.5336, 0.0, 0.5497, 0.25, 0.625, 0.25, 0.625, 0.5, 0.5497, 0.5, 0.5497, 0.75, 0.5497, 1.0, 0.5336, 1.0, 0.5336, 0.75, 0.4664, 0.25, 0.4664, 0.5, 0.4503, 0.5, 0.4503, 0.25, 0.5497, 0.25, 0.5497, 0.5, 0.5336, 0.5, 0.5336, 0.25, 0.4664, 0.0, 0.4503, 0.0, 0.4503, 0.0, 0.4664, 0.0, 0.5336, 0.25, 0.5497, 0.25, 0.5497, 0.25, 0.5336, 0.25, 0.4503, 1.0, 0.4503, 0.75, 0.4503, 0.75, 0.4503, 1.0, 0.5497, 0.25, 0.5497, 0.5, 0.5497, 0.5, 0.5497, 0.25, 0.5497, 0.5, 0.5336, 0.5, 0.5336, 0.5, 0.5497, 0.5, 0.5336, 0.75, 0.5497, 0.75, 0.5497, 0.75, 0.5336, 0.75, 0.5336, 0.5, 0.5336, 0.25, 0.5336, 0.25, 0.5336, 0.5, 0.5497, 0.75, 0.5497, 1.0, 0.5497, 1.0, 0.5497, 0.75, 0.5497, 0.0, 0.5336, 0.0, 0.5336, 0.0, 0.5497, 0.0, 0.4503, 0.25, 0.4664, 0.25, 0.4664, 0.25, 0.4503, 0.25, 0.5336, 1.0, 0.5336, 0.75, 0.5336, 0.75, 0.5336, 1.0, 0.4503, 0.75, 0.4664, 0.75, 0.4664, 0.75, 0.4503, 0.75])
me_plane_003.update()
me_plane_004 = bpy.data.meshes.new('Plane.004')
me_plane_004.from_pydata([(-0.005198, -0.00491, -0.09538), (-0.005198, -0.00491, 0.06697), (-0.005198, 0.005519, -0.09538), (-0.005198, 0.005519, 0.06697), (0.005199, -0.00491, -0.09538), (0.005199, -0.00491, 0.06697), (0.005199, 0.005519, -0.09538), (0.005199, 0.005519, 0.06697), (-0.005198, -0.00491, 0.05682), (-0.005198, 0.005519, 0.05682), (0.005199, 0.005519, 0.05682), (0.005199, -0.00491, 0.05682), (-0.005198, 0.005519, 0.04667), (0.005199, 0.005519, 0.04667), (0.005199, -0.00491, 0.04667), (-0.005198, -0.00491, 0.04667), (-0.005198, -0.09648, 0.04667), (-0.005198, -0.09648, 0.05682), (0.005199, -0.09648, 0.05682), (-0.005198, 0.09709, 0.05682), (0.005199, 0.09709, 0.05682), (-0.005198, 0.09709, 0.04667), (0.005199, 0.09709, 0.04667), (0.005199, -0.09648, 0.04667), (-0.005198, -0.09648, -0.001181), (-0.005198, -0.09648, 0.003892), (0.005199, -0.09648, 0.003892), (0.005199, -0.09648, -0.001181), (-0.005198, -0.09648, -0.04853), (-0.005198, -0.09648, -0.04346), (0.005199, -0.09648, -0.04346), (0.005199, -0.09648, -0.04853), (-0.005198, 0.005519, -0.001181), (-0.005198, 0.005519, 0.003892), (-0.005198, 0.005519, -0.04853), (-0.005198, 0.005519, -0.04346), (0.005199, 0.005519, -0.001181), (0.005199, 0.005519, 0.003892), (0.005199, 0.005519, -0.04853), (0.005199, 0.005519, -0.04346), (0.005199, -0.00491, -0.001181), (0.005199, -0.00491, 0.003892), (0.005199, -0.00491, -0.04853), (0.005199, -0.00491, -0.04346), (-0.005198, -0.00491, -0.04346), (-0.005198, -0.00491, -0.04853), (-0.005198, -0.00491, 0.003892), (-0.005198, -0.00491, -0.001181), (0.005199, 0.09709, -0.04853), (0.005199, 0.09709, -0.04346), (0.005199, 0.09709, -0.001181), (0.005199, 0.09709, 0.003892), (-0.005198, 0.09709, -0.04853), (-0.005198, 0.09709, -0.04346), (-0.005198, 0.09709, -0.001181), (-0.005198, 0.09709, 0.003892)], [], [(8, 1, 3, 9), (9, 3, 7, 10), (10, 7, 5, 11), (11, 5, 1, 8), (2, 6, 4, 0), (7, 3, 1, 5), (12, 9, 19, 21), (13, 10, 11, 14), (14, 11, 18, 23), (15, 8, 9, 12), (0, 45, 34, 2), (44, 47, 32, 35), (39, 36, 40, 43), (43, 40, 47, 44), (23, 18, 17, 16), (21, 19, 20, 22), (9, 10, 20, 19), (15, 14, 23, 16), (11, 8, 17, 18), (13, 12, 21, 22), (8, 15, 16, 17), (10, 13, 22, 20), (30, 29, 28, 31), (4, 42, 45, 0), (41, 14, 15, 46), (6, 38, 42, 4), (37, 13, 14, 41), (46, 15, 12, 33), (2, 34, 38, 6), (35, 32, 36, 39), (38, 34, 52, 48), (43, 44, 29, 30), (39, 43, 42, 38), (37, 41, 40, 36), (39, 38, 48, 49), (35, 39, 49, 53), (44, 35, 34, 45), (46, 33, 32, 47), (33, 12, 13, 37), (26, 25, 24, 27), (53, 49, 48, 52), (55, 51, 50, 54), (44, 45, 28, 29), (32, 33, 55, 54), (45, 42, 31, 28), (33, 37, 51, 55), (37, 36, 50, 51), (40, 41, 26, 27), (36, 32, 54, 50), (41, 46, 25, 26), (46, 47, 24, 25), (34, 35, 53, 52), (47, 40, 27, 24), (42, 43, 30, 31)])
_uv = me_plane_004.uv_layers.new(name='UVMap')
_uv.uv.foreach_set('vector', [0.625, 0.0, 0.625, 0.0, 0.625, 0.25, 0.625, 0.25, 0.625, 0.25, 0.625, 0.25, 0.625, 0.5, 0.625, 0.5, 0.625, 0.5, 0.625, 0.5, 0.625, 0.75, 0.625, 0.75, 0.625, 0.75, 0.625, 0.75, 0.625, 1.0, 0.625, 1.0, 0.125, 0.5, 0.375, 0.5, 0.375, 0.75, 0.125, 0.75, 0.625, 0.5, 0.875, 0.5, 0.875, 0.75, 0.625, 0.75, 0.625, 0.25, 0.625, 0.25, 0.625, 0.25, 0.625, 0.25, 0.625, 0.5, 0.625, 0.5, 0.625, 0.75, 0.625, 0.75, 0.625, 0.75, 0.625, 0.75, 0.625, 0.75, 0.625, 0.75, 0.625, 0.0, 0.625, 0.0, 0.625, 0.25, 0.625, 0.25, 0.375, 0.0, 0.4503, 0.0, 0.4503, 0.25, 0.375, 0.25, 0.4664, 0.0, 0.5336, 0.0, 0.5336, 0.25, 0.4664, 0.25, 0.4664, 0.5, 0.5336, 0.5, 0.5336, 0.75, 0.4664, 0.75, 0.4664, 0.75, 0.5336, 0.75, 0.5336, 1.0, 0.4664, 1.0, 0.625, 0.75, 0.625, 0.75, 0.625, 1.0, 0.625, 1.0, 0.625, 0.25, 0.625, 0.25, 0.625, 0.5, 0.625, 0.5, 0.625, 0.25, 0.625, 0.5, 0.625, 0.5, 0.625, 0.25, 0.625, 1.0, 0.625, 0.75, 0.625, 0.75, 0.625, 1.0, 0.625, 0.75, 0.625, 1.0, 0.625, 1.0, 0.625, 0.75, 0.625, 0.5, 0.625, 0.25, 0.625, 0.25, 0.625, 0.5, 0.625, 0.0, 0.625, 0.0, 0.625, 0.0, 0.625, 0.0, 0.625, 0.5, 0.625, 0.5, 0.625, 0.5, 0.625, 0.5, 0.4664, 0.75, 0.4664, 1.0, 0.4503, 1.0, 0.4503, 0.75, 0.375, 0.75, 0.4503, 0.75, 0.4503, 1.0, 0.375, 1.0, 0.5497, 0.75, 0.625, 0.75, 0.625, 1.0, 0.5497, 1.0, 0.375, 0.5, 0.4503, 0.5, 0.4503, 0.75, 0.375, 0.75, 0.5497, 0.5, 0.625, 0.5, 0.625, 0.75, 0.5497, 0.75, 0.5497, 0.0, 0.625, 0.0, 0.625, 0.25, 0.5497, 0.25, 0.375, 0.25, 0.4503, 0.25, 0.4503, 0.5, 0.375, 0.5, 0.4664, 0.25, 0.5336, 0.25, 0.5336, 0.5, 0.4664, 0.5, 0.4503, 0.5, 0.4503, 0.25, 0.4503, 0.25, 0.4503, 0.5, 0.4664, 0.75, 0.4664, 1.0, 0.4664, 1.0, 0.4664, 0.75, 0.4664, 0.5, 0.4664, 0.75, 0.4503, 0.75, 0.4503, 0.5, 0.5497, 0.5, 0.5497, 0.75, 0.5336, 0.75, 0.5336, 0.5, 0.4664, 0.5, 0.4503, 0.5, 0.4503, 0.5, 0.4664, 0.5, 0.4664, 0.25, 0.4664, 0.5, 0.4664, 0.5, 0.4664, 0.25, 0.4664, 0.0, 0.4664, 0.25, 0.4503, 0.25, 0.4503, 0.0, 0.5497, 0.0, 0.5497, 0.25, 0.5336, 0.25, 0.5336, 0.0, 0.5497, 0.25, 0.625, 0.25, 0.625, 0.5, 0.5497, 0.5, 0.5497, 0.75, 0.5497, 1.0, 0.5336, 1.0, 0.5336, 0.75, 0.4664, 0.25, 0.4664, 0.5, 0.4503, 0.5, 0.4503, 0.25, 0.5497, 0.25, 0.5497, 0.5, 0.5336, 0.5, 0.5336, 0.25, 0.4664, 0.0, 0.4503, 0.0, 0.4503, 0.0, 0.4664, 0.0, 0.5336, 0.25, 0.5497, 0.25, 0.5497, 0.25, 0.5336, 0.25, 0.4503, 1.0, 0.4503, 0.75, 0.4503, 0.75, 0.4503, 1.0, 0.5497, 0.25, 0.5497, 0.5, 0.5497, 0.5, 0.5497, 0.25, 0.5497, 0.5, 0.5336, 0.5, 0.5336, 0.5, 0.5497, 0.5, 0.5336, 0.75, 0.5497, 0.75, 0.5497, 0.75, 0.5336, 0.75, 0.5336, 0.5, 0.5336, 0.25, 0.5336, 0.25, 0.5336, 0.5, 0.5497, 0.75, 0.5497, 1.0, 0.5497, 1.0, 0.5497, 0.75, 0.5497, 0.0, 0.5336, 0.0, 0.5336, 0.0, 0.5497, 0.0, 0.4503, 0.25, 0.4664, 0.25, 0.4664, 0.25, 0.4503, 0.25, 0.5336, 1.0, 0.5336, 0.75, 0.5336, 0.75, 0.5336, 1.0, 0.4503, 0.75, 0.4664, 0.75, 0.4664, 0.75, 0.4503, 0.75])
me_plane_004.update()
me_plane_005 = bpy.data.meshes.new('Plane.005')
me_plane_005.from_pydata([(-0.005198, -0.00491, -0.09538), (-0.005198, -0.00491, 0.06697), (-0.005198, 0.005519, -0.09538), (-0.005198, 0.005519, 0.06697), (0.005199, -0.00491, -0.09538), (0.005199, -0.00491, 0.06697), (0.005199, 0.005519, -0.09538), (0.005199, 0.005519, 0.06697), (-0.005198, -0.00491, 0.05682), (-0.005198, 0.005519, 0.05682), (0.005199, 0.005519, 0.05682), (0.005199, -0.00491, 0.05682), (-0.005198, 0.005519, 0.04667), (0.005199, 0.005519, 0.04667), (0.005199, -0.00491, 0.04667), (-0.005198, -0.00491, 0.04667), (-0.005198, -0.09648, 0.04667), (-0.005198, -0.09648, 0.05682), (0.005199, -0.09648, 0.05682), (-0.005198, 0.09709, 0.05682), (0.005199, 0.09709, 0.05682), (-0.005198, 0.09709, 0.04667), (0.005199, 0.09709, 0.04667), (0.005199, -0.09648, 0.04667), (-0.005198, -0.09648, -0.001181), (-0.005198, -0.09648, 0.003892), (0.005199, -0.09648, 0.003892), (0.005199, -0.09648, -0.001181), (-0.005198, -0.09648, -0.04853), (-0.005198, -0.09648, -0.04346), (0.005199, -0.09648, -0.04346), (0.005199, -0.09648, -0.04853), (-0.005198, 0.005519, -0.001181), (-0.005198, 0.005519, 0.003892), (-0.005198, 0.005519, -0.04853), (-0.005198, 0.005519, -0.04346), (0.005199, 0.005519, -0.001181), (0.005199, 0.005519, 0.003892), (0.005199, 0.005519, -0.04853), (0.005199, 0.005519, -0.04346), (0.005199, -0.00491, -0.001181), (0.005199, -0.00491, 0.003892), (0.005199, -0.00491, -0.04853), (0.005199, -0.00491, -0.04346), (-0.005198, -0.00491, -0.04346), (-0.005198, -0.00491, -0.04853), (-0.005198, -0.00491, 0.003892), (-0.005198, -0.00491, -0.001181), (0.005199, 0.09709, -0.04853), (0.005199, 0.09709, -0.04346), (0.005199, 0.09709, -0.001181), (0.005199, 0.09709, 0.003892), (-0.005198, 0.09709, -0.04853), (-0.005198, 0.09709, -0.04346), (-0.005198, 0.09709, -0.001181), (-0.005198, 0.09709, 0.003892)], [], [(8, 1, 3, 9), (9, 3, 7, 10), (10, 7, 5, 11), (11, 5, 1, 8), (2, 6, 4, 0), (7, 3, 1, 5), (12, 9, 19, 21), (13, 10, 11, 14), (14, 11, 18, 23), (15, 8, 9, 12), (0, 45, 34, 2), (44, 47, 32, 35), (39, 36, 40, 43), (43, 40, 47, 44), (23, 18, 17, 16), (21, 19, 20, 22), (9, 10, 20, 19), (15, 14, 23, 16), (11, 8, 17, 18), (13, 12, 21, 22), (8, 15, 16, 17), (10, 13, 22, 20), (30, 29, 28, 31), (4, 42, 45, 0), (41, 14, 15, 46), (6, 38, 42, 4), (37, 13, 14, 41), (46, 15, 12, 33), (2, 34, 38, 6), (35, 32, 36, 39), (38, 34, 52, 48), (43, 44, 29, 30), (39, 43, 42, 38), (37, 41, 40, 36), (39, 38, 48, 49), (35, 39, 49, 53), (44, 35, 34, 45), (46, 33, 32, 47), (33, 12, 13, 37), (26, 25, 24, 27), (53, 49, 48, 52), (55, 51, 50, 54), (44, 45, 28, 29), (32, 33, 55, 54), (45, 42, 31, 28), (33, 37, 51, 55), (37, 36, 50, 51), (40, 41, 26, 27), (36, 32, 54, 50), (41, 46, 25, 26), (46, 47, 24, 25), (34, 35, 53, 52), (47, 40, 27, 24), (42, 43, 30, 31)])
_uv = me_plane_005.uv_layers.new(name='UVMap')
_uv.uv.foreach_set('vector', [0.625, 0.0, 0.625, 0.0, 0.625, 0.25, 0.625, 0.25, 0.625, 0.25, 0.625, 0.25, 0.625, 0.5, 0.625, 0.5, 0.625, 0.5, 0.625, 0.5, 0.625, 0.75, 0.625, 0.75, 0.625, 0.75, 0.625, 0.75, 0.625, 1.0, 0.625, 1.0, 0.125, 0.5, 0.375, 0.5, 0.375, 0.75, 0.125, 0.75, 0.625, 0.5, 0.875, 0.5, 0.875, 0.75, 0.625, 0.75, 0.625, 0.25, 0.625, 0.25, 0.625, 0.25, 0.625, 0.25, 0.625, 0.5, 0.625, 0.5, 0.625, 0.75, 0.625, 0.75, 0.625, 0.75, 0.625, 0.75, 0.625, 0.75, 0.625, 0.75, 0.625, 0.0, 0.625, 0.0, 0.625, 0.25, 0.625, 0.25, 0.375, 0.0, 0.4503, 0.0, 0.4503, 0.25, 0.375, 0.25, 0.4664, 0.0, 0.5336, 0.0, 0.5336, 0.25, 0.4664, 0.25, 0.4664, 0.5, 0.5336, 0.5, 0.5336, 0.75, 0.4664, 0.75, 0.4664, 0.75, 0.5336, 0.75, 0.5336, 1.0, 0.4664, 1.0, 0.625, 0.75, 0.625, 0.75, 0.625, 1.0, 0.625, 1.0, 0.625, 0.25, 0.625, 0.25, 0.625, 0.5, 0.625, 0.5, 0.625, 0.25, 0.625, 0.5, 0.625, 0.5, 0.625, 0.25, 0.625, 1.0, 0.625, 0.75, 0.625, 0.75, 0.625, 1.0, 0.625, 0.75, 0.625, 1.0, 0.625, 1.0, 0.625, 0.75, 0.625, 0.5, 0.625, 0.25, 0.625, 0.25, 0.625, 0.5, 0.625, 0.0, 0.625, 0.0, 0.625, 0.0, 0.625, 0.0, 0.625, 0.5, 0.625, 0.5, 0.625, 0.5, 0.625, 0.5, 0.4664, 0.75, 0.4664, 1.0, 0.4503, 1.0, 0.4503, 0.75, 0.375, 0.75, 0.4503, 0.75, 0.4503, 1.0, 0.375, 1.0, 0.5497, 0.75, 0.625, 0.75, 0.625, 1.0, 0.5497, 1.0, 0.375, 0.5, 0.4503, 0.5, 0.4503, 0.75, 0.375, 0.75, 0.5497, 0.5, 0.625, 0.5, 0.625, 0.75, 0.5497, 0.75, 0.5497, 0.0, 0.625, 0.0, 0.625, 0.25, 0.5497, 0.25, 0.375, 0.25, 0.4503, 0.25, 0.4503, 0.5, 0.375, 0.5, 0.4664, 0.25, 0.5336, 0.25, 0.5336, 0.5, 0.4664, 0.5, 0.4503, 0.5, 0.4503, 0.25, 0.4503, 0.25, 0.4503, 0.5, 0.4664, 0.75, 0.4664, 1.0, 0.4664, 1.0, 0.4664, 0.75, 0.4664, 0.5, 0.4664, 0.75, 0.4503, 0.75, 0.4503, 0.5, 0.5497, 0.5, 0.5497, 0.75, 0.5336, 0.75, 0.5336, 0.5, 0.4664, 0.5, 0.4503, 0.5, 0.4503, 0.5, 0.4664, 0.5, 0.4664, 0.25, 0.4664, 0.5, 0.4664, 0.5, 0.4664, 0.25, 0.4664, 0.0, 0.4664, 0.25, 0.4503, 0.25, 0.4503, 0.0, 0.5497, 0.0, 0.5497, 0.25, 0.5336, 0.25, 0.5336, 0.0, 0.5497, 0.25, 0.625, 0.25, 0.625, 0.5, 0.5497, 0.5, 0.5497, 0.75, 0.5497, 1.0, 0.5336, 1.0, 0.5336, 0.75, 0.4664, 0.25, 0.4664, 0.5, 0.4503, 0.5, 0.4503, 0.25, 0.5497, 0.25, 0.5497, 0.5, 0.5336, 0.5, 0.5336, 0.25, 0.4664, 0.0, 0.4503, 0.0, 0.4503, 0.0, 0.4664, 0.0, 0.5336, 0.25, 0.5497, 0.25, 0.5497, 0.25, 0.5336, 0.25, 0.4503, 1.0, 0.4503, 0.75, 0.4503, 0.75, 0.4503, 1.0, 0.5497, 0.25, 0.5497, 0.5, 0.5497, 0.5, 0.5497, 0.25, 0.5497, 0.5, 0.5336, 0.5, 0.5336, 0.5, 0.5497, 0.5, 0.5336, 0.75, 0.5497, 0.75, 0.5497, 0.75, 0.5336, 0.75, 0.5336, 0.5, 0.5336, 0.25, 0.5336, 0.25, 0.5336, 0.5, 0.5497, 0.75, 0.5497, 1.0, 0.5497, 1.0, 0.5497, 0.75, 0.5497, 0.0, 0.5336, 0.0, 0.5336, 0.0, 0.5497, 0.0, 0.4503, 0.25, 0.4664, 0.25, 0.4664, 0.25, 0.4503, 0.25, 0.5336, 1.0, 0.5336, 0.75, 0.5336, 0.75, 0.5336, 1.0, 0.4503, 0.75, 0.4664, 0.75, 0.4664, 0.75, 0.4503, 0.75])
me_plane_005.update()
me_plane_006 = bpy.data.meshes.new('Plane.006')
me_plane_006.from_pydata([(-0.005198, -0.00491, -0.09538), (-0.005198, -0.00491, 0.06697), (-0.005198, 0.005519, -0.09538), (-0.005198, 0.005519, 0.06697), (0.005199, -0.00491, -0.09538), (0.005199, -0.00491, 0.06697), (0.005199, 0.005519, -0.09538), (0.005199, 0.005519, 0.06697), (-0.005198, -0.00491, 0.05682), (-0.005198, 0.005519, 0.05682), (0.005199, 0.005519, 0.05682), (0.005199, -0.00491, 0.05682), (-0.005198, 0.005519, 0.04667), (0.005199, 0.005519, 0.04667), (0.005199, -0.00491, 0.04667), (-0.005198, -0.00491, 0.04667), (-0.005198, -0.09648, 0.04667), (-0.005198, -0.09648, 0.05682), (0.005199, -0.09648, 0.05682), (-0.005198, 0.09709, 0.05682), (0.005199, 0.09709, 0.05682), (-0.005198, 0.09709, 0.04667), (0.005199, 0.09709, 0.04667), (0.005199, -0.09648, 0.04667), (-0.005198, -0.09648, -0.001181), (-0.005198, -0.09648, 0.003892), (0.005199, -0.09648, 0.003892), (0.005199, -0.09648, -0.001181), (-0.005198, -0.09648, -0.04853), (-0.005198, -0.09648, -0.04346), (0.005199, -0.09648, -0.04346), (0.005199, -0.09648, -0.04853), (-0.005198, 0.005519, -0.001181), (-0.005198, 0.005519, 0.003892), (-0.005198, 0.005519, -0.04853), (-0.005198, 0.005519, -0.04346), (0.005199, 0.005519, -0.001181), (0.005199, 0.005519, 0.003892), (0.005199, 0.005519, -0.04853), (0.005199, 0.005519, -0.04346), (0.005199, -0.00491, -0.001181), (0.005199, -0.00491, 0.003892), (0.005199, -0.00491, -0.04853), (0.005199, -0.00491, -0.04346), (-0.005198, -0.00491, -0.04346), (-0.005198, -0.00491, -0.04853), (-0.005198, -0.00491, 0.003892), (-0.005198, -0.00491, -0.001181), (0.005199, 0.09709, -0.04853), (0.005199, 0.09709, -0.04346), (0.005199, 0.09709, -0.001181), (0.005199, 0.09709, 0.003892), (-0.005198, 0.09709, -0.04853), (-0.005198, 0.09709, -0.04346), (-0.005198, 0.09709, -0.001181), (-0.005198, 0.09709, 0.003892)], [], [(8, 1, 3, 9), (9, 3, 7, 10), (10, 7, 5, 11), (11, 5, 1, 8), (2, 6, 4, 0), (7, 3, 1, 5), (12, 9, 19, 21), (13, 10, 11, 14), (14, 11, 18, 23), (15, 8, 9, 12), (0, 45, 34, 2), (44, 47, 32, 35), (39, 36, 40, 43), (43, 40, 47, 44), (23, 18, 17, 16), (21, 19, 20, 22), (9, 10, 20, 19), (15, 14, 23, 16), (11, 8, 17, 18), (13, 12, 21, 22), (8, 15, 16, 17), (10, 13, 22, 20), (30, 29, 28, 31), (4, 42, 45, 0), (41, 14, 15, 46), (6, 38, 42, 4), (37, 13, 14, 41), (46, 15, 12, 33), (2, 34, 38, 6), (35, 32, 36, 39), (38, 34, 52, 48), (43, 44, 29, 30), (39, 43, 42, 38), (37, 41, 40, 36), (39, 38, 48, 49), (35, 39, 49, 53), (44, 35, 34, 45), (46, 33, 32, 47), (33, 12, 13, 37), (26, 25, 24, 27), (53, 49, 48, 52), (55, 51, 50, 54), (44, 45, 28, 29), (32, 33, 55, 54), (45, 42, 31, 28), (33, 37, 51, 55), (37, 36, 50, 51), (40, 41, 26, 27), (36, 32, 54, 50), (41, 46, 25, 26), (46, 47, 24, 25), (34, 35, 53, 52), (47, 40, 27, 24), (42, 43, 30, 31)])
_uv = me_plane_006.uv_layers.new(name='UVMap')
_uv.uv.foreach_set('vector', [0.625, 0.0, 0.625, 0.0, 0.625, 0.25, 0.625, 0.25, 0.625, 0.25, 0.625, 0.25, 0.625, 0.5, 0.625, 0.5, 0.625, 0.5, 0.625, 0.5, 0.625, 0.75, 0.625, 0.75, 0.625, 0.75, 0.625, 0.75, 0.625, 1.0, 0.625, 1.0, 0.125, 0.5, 0.375, 0.5, 0.375, 0.75, 0.125, 0.75, 0.625, 0.5, 0.875, 0.5, 0.875, 0.75, 0.625, 0.75, 0.625, 0.25, 0.625, 0.25, 0.625, 0.25, 0.625, 0.25, 0.625, 0.5, 0.625, 0.5, 0.625, 0.75, 0.625, 0.75, 0.625, 0.75, 0.625, 0.75, 0.625, 0.75, 0.625, 0.75, 0.625, 0.0, 0.625, 0.0, 0.625, 0.25, 0.625, 0.25, 0.375, 0.0, 0.4503, 0.0, 0.4503, 0.25, 0.375, 0.25, 0.4664, 0.0, 0.5336, 0.0, 0.5336, 0.25, 0.4664, 0.25, 0.4664, 0.5, 0.5336, 0.5, 0.5336, 0.75, 0.4664, 0.75, 0.4664, 0.75, 0.5336, 0.75, 0.5336, 1.0, 0.4664, 1.0, 0.625, 0.75, 0.625, 0.75, 0.625, 1.0, 0.625, 1.0, 0.625, 0.25, 0.625, 0.25, 0.625, 0.5, 0.625, 0.5, 0.625, 0.25, 0.625, 0.5, 0.625, 0.5, 0.625, 0.25, 0.625, 1.0, 0.625, 0.75, 0.625, 0.75, 0.625, 1.0, 0.625, 0.75, 0.625, 1.0, 0.625, 1.0, 0.625, 0.75, 0.625, 0.5, 0.625, 0.25, 0.625, 0.25, 0.625, 0.5, 0.625, 0.0, 0.625, 0.0, 0.625, 0.0, 0.625, 0.0, 0.625, 0.5, 0.625, 0.5, 0.625, 0.5, 0.625, 0.5, 0.4664, 0.75, 0.4664, 1.0, 0.4503, 1.0, 0.4503, 0.75, 0.375, 0.75, 0.4503, 0.75, 0.4503, 1.0, 0.375, 1.0, 0.5497, 0.75, 0.625, 0.75, 0.625, 1.0, 0.5497, 1.0, 0.375, 0.5, 0.4503, 0.5, 0.4503, 0.75, 0.375, 0.75, 0.5497, 0.5, 0.625, 0.5, 0.625, 0.75, 0.5497, 0.75, 0.5497, 0.0, 0.625, 0.0, 0.625, 0.25, 0.5497, 0.25, 0.375, 0.25, 0.4503, 0.25, 0.4503, 0.5, 0.375, 0.5, 0.4664, 0.25, 0.5336, 0.25, 0.5336, 0.5, 0.4664, 0.5, 0.4503, 0.5, 0.4503, 0.25, 0.4503, 0.25, 0.4503, 0.5, 0.4664, 0.75, 0.4664, 1.0, 0.4664, 1.0, 0.4664, 0.75, 0.4664, 0.5, 0.4664, 0.75, 0.4503, 0.75, 0.4503, 0.5, 0.5497, 0.5, 0.5497, 0.75, 0.5336, 0.75, 0.5336, 0.5, 0.4664, 0.5, 0.4503, 0.5, 0.4503, 0.5, 0.4664, 0.5, 0.4664, 0.25, 0.4664, 0.5, 0.4664, 0.5, 0.4664, 0.25, 0.4664, 0.0, 0.4664, 0.25, 0.4503, 0.25, 0.4503, 0.0, 0.5497, 0.0, 0.5497, 0.25, 0.5336, 0.25, 0.5336, 0.0, 0.5497, 0.25, 0.625, 0.25, 0.625, 0.5, 0.5497, 0.5, 0.5497, 0.75, 0.5497, 1.0, 0.5336, 1.0, 0.5336, 0.75, 0.4664, 0.25, 0.4664, 0.5, 0.4503, 0.5, 0.4503, 0.25, 0.5497, 0.25, 0.5497, 0.5, 0.5336, 0.5, 0.5336, 0.25, 0.4664, 0.0, 0.4503, 0.0, 0.4503, 0.0, 0.4664, 0.0, 0.5336, 0.25, 0.5497, 0.25, 0.5497, 0.25, 0.5336, 0.25, 0.4503, 1.0, 0.4503, 0.75, 0.4503, 0.75, 0.4503, 1.0, 0.5497, 0.25, 0.5497, 0.5, 0.5497, 0.5, 0.5497, 0.25, 0.5497, 0.5, 0.5336, 0.5, 0.5336, 0.5, 0.5497, 0.5, 0.5336, 0.75, 0.5497, 0.75, 0.5497, 0.75, 0.5336, 0.75, 0.5336, 0.5, 0.5336, 0.25, 0.5336, 0.25, 0.5336, 0.5, 0.5497, 0.75, 0.5497, 1.0, 0.5497, 1.0, 0.5497, 0.75, 0.5497, 0.0, 0.5336, 0.0, 0.5336, 0.0, 0.5497, 0.0, 0.4503, 0.25, 0.4664, 0.25, 0.4664, 0.25, 0.4503, 0.25, 0.5336, 1.0, 0.5336, 0.75, 0.5336, 0.75, 0.5336, 1.0, 0.4503, 0.75, 0.4664, 0.75, 0.4664, 0.75, 0.4503, 0.75])
me_plane_006.update()
me_plane_007 = bpy.data.meshes.new('Plane.007')
me_plane_007.from_pydata([(-0.005198, -0.00491, -0.09538), (-0.005198, -0.00491, 0.06697), (-0.005198, 0.005519, -0.09538), (-0.005198, 0.005519, 0.06697), (0.005199, -0.00491, -0.09538), (0.005199, -0.00491, 0.06697), (0.005199, 0.005519, -0.09538), (0.005199, 0.005519, 0.06697), (-0.005198, -0.00491, 0.05682), (-0.005198, 0.005519, 0.05682), (0.005199, 0.005519, 0.05682), (0.005199, -0.00491, 0.05682), (-0.005198, 0.005519, 0.04667), (0.005199, 0.005519, 0.04667), (0.005199, -0.00491, 0.04667), (-0.005198, -0.00491, 0.04667), (-0.005198, -0.09648, 0.04667), (-0.005198, -0.09648, 0.05682), (0.005199, -0.09648, 0.05682), (-0.005198, 0.09709, 0.05682), (0.005199, 0.09709, 0.05682), (-0.005198, 0.09709, 0.04667), (0.005199, 0.09709, 0.04667), (0.005199, -0.09648, 0.04667), (-0.005198, -0.09648, -0.001181), (-0.005198, -0.09648, 0.003892), (0.005199, -0.09648, 0.003892), (0.005199, -0.09648, -0.001181), (-0.005198, -0.09648, -0.04853), (-0.005198, -0.09648, -0.04346), (0.005199, -0.09648, -0.04346), (0.005199, -0.09648, -0.04853), (-0.005198, 0.005519, -0.001181), (-0.005198, 0.005519, 0.003892), (-0.005198, 0.005519, -0.04853), (-0.005198, 0.005519, -0.04346), (0.005199, 0.005519, -0.001181), (0.005199, 0.005519, 0.003892), (0.005199, 0.005519, -0.04853), (0.005199, 0.005519, -0.04346), (0.005199, -0.00491, -0.001181), (0.005199, -0.00491, 0.003892), (0.005199, -0.00491, -0.04853), (0.005199, -0.00491, -0.04346), (-0.005198, -0.00491, -0.04346), (-0.005198, -0.00491, -0.04853), (-0.005198, -0.00491, 0.003892), (-0.005198, -0.00491, -0.001181), (0.005199, 0.09709, -0.04853), (0.005199, 0.09709, -0.04346), (0.005199, 0.09709, -0.001181), (0.005199, 0.09709, 0.003892), (-0.005198, 0.09709, -0.04853), (-0.005198, 0.09709, -0.04346), (-0.005198, 0.09709, -0.001181), (-0.005198, 0.09709, 0.003892)], [], [(8, 1, 3, 9), (9, 3, 7, 10), (10, 7, 5, 11), (11, 5, 1, 8), (2, 6, 4, 0), (7, 3, 1, 5), (12, 9, 19, 21), (13, 10, 11, 14), (14, 11, 18, 23), (15, 8, 9, 12), (0, 45, 34, 2), (44, 47, 32, 35), (39, 36, 40, 43), (43, 40, 47, 44), (23, 18, 17, 16), (21, 19, 20, 22), (9, 10, 20, 19), (15, 14, 23, 16), (11, 8, 17, 18), (13, 12, 21, 22), (8, 15, 16, 17), (10, 13, 22, 20), (30, 29, 28, 31), (4, 42, 45, 0), (41, 14, 15, 46), (6, 38, 42, 4), (37, 13, 14, 41), (46, 15, 12, 33), (2, 34, 38, 6), (35, 32, 36, 39), (38, 34, 52, 48), (43, 44, 29, 30), (39, 43, 42, 38), (37, 41, 40, 36), (39, 38, 48, 49), (35, 39, 49, 53), (44, 35, 34, 45), (46, 33, 32, 47), (33, 12, 13, 37), (26, 25, 24, 27), (53, 49, 48, 52), (55, 51, 50, 54), (44, 45, 28, 29), (32, 33, 55, 54), (45, 42, 31, 28), (33, 37, 51, 55), (37, 36, 50, 51), (40, 41, 26, 27), (36, 32, 54, 50), (41, 46, 25, 26), (46, 47, 24, 25), (34, 35, 53, 52), (47, 40, 27, 24), (42, 43, 30, 31)])
_uv = me_plane_007.uv_layers.new(name='UVMap')
_uv.uv.foreach_set('vector', [0.625, 0.0, 0.625, 0.0, 0.625, 0.25, 0.625, 0.25, 0.625, 0.25, 0.625, 0.25, 0.625, 0.5, 0.625, 0.5, 0.625, 0.5, 0.625, 0.5, 0.625, 0.75, 0.625, 0.75, 0.625, 0.75, 0.625, 0.75, 0.625, 1.0, 0.625, 1.0, 0.125, 0.5, 0.375, 0.5, 0.375, 0.75, 0.125, 0.75, 0.625, 0.5, 0.875, 0.5, 0.875, 0.75, 0.625, 0.75, 0.625, 0.25, 0.625, 0.25, 0.625, 0.25, 0.625, 0.25, 0.625, 0.5, 0.625, 0.5, 0.625, 0.75, 0.625, 0.75, 0.625, 0.75, 0.625, 0.75, 0.625, 0.75, 0.625, 0.75, 0.625, 0.0, 0.625, 0.0, 0.625, 0.25, 0.625, 0.25, 0.375, 0.0, 0.4503, 0.0, 0.4503, 0.25, 0.375, 0.25, 0.4664, 0.0, 0.5336, 0.0, 0.5336, 0.25, 0.4664, 0.25, 0.4664, 0.5, 0.5336, 0.5, 0.5336, 0.75, 0.4664, 0.75, 0.4664, 0.75, 0.5336, 0.75, 0.5336, 1.0, 0.4664, 1.0, 0.625, 0.75, 0.625, 0.75, 0.625, 1.0, 0.625, 1.0, 0.625, 0.25, 0.625, 0.25, 0.625, 0.5, 0.625, 0.5, 0.625, 0.25, 0.625, 0.5, 0.625, 0.5, 0.625, 0.25, 0.625, 1.0, 0.625, 0.75, 0.625, 0.75, 0.625, 1.0, 0.625, 0.75, 0.625, 1.0, 0.625, 1.0, 0.625, 0.75, 0.625, 0.5, 0.625, 0.25, 0.625, 0.25, 0.625, 0.5, 0.625, 0.0, 0.625, 0.0, 0.625, 0.0, 0.625, 0.0, 0.625, 0.5, 0.625, 0.5, 0.625, 0.5, 0.625, 0.5, 0.4664, 0.75, 0.4664, 1.0, 0.4503, 1.0, 0.4503, 0.75, 0.375, 0.75, 0.4503, 0.75, 0.4503, 1.0, 0.375, 1.0, 0.5497, 0.75, 0.625, 0.75, 0.625, 1.0, 0.5497, 1.0, 0.375, 0.5, 0.4503, 0.5, 0.4503, 0.75, 0.375, 0.75, 0.5497, 0.5, 0.625, 0.5, 0.625, 0.75, 0.5497, 0.75, 0.5497, 0.0, 0.625, 0.0, 0.625, 0.25, 0.5497, 0.25, 0.375, 0.25, 0.4503, 0.25, 0.4503, 0.5, 0.375, 0.5, 0.4664, 0.25, 0.5336, 0.25, 0.5336, 0.5, 0.4664, 0.5, 0.4503, 0.5, 0.4503, 0.25, 0.4503, 0.25, 0.4503, 0.5, 0.4664, 0.75, 0.4664, 1.0, 0.4664, 1.0, 0.4664, 0.75, 0.4664, 0.5, 0.4664, 0.75, 0.4503, 0.75, 0.4503, 0.5, 0.5497, 0.5, 0.5497, 0.75, 0.5336, 0.75, 0.5336, 0.5, 0.4664, 0.5, 0.4503, 0.5, 0.4503, 0.5, 0.4664, 0.5, 0.4664, 0.25, 0.4664, 0.5, 0.4664, 0.5, 0.4664, 0.25, 0.4664, 0.0, 0.4664, 0.25, 0.4503, 0.25, 0.4503, 0.0, 0.5497, 0.0, 0.5497, 0.25, 0.5336, 0.25, 0.5336, 0.0, 0.5497, 0.25, 0.625, 0.25, 0.625, 0.5, 0.5497, 0.5, 0.5497, 0.75, 0.5497, 1.0, 0.5336, 1.0, 0.5336, 0.75, 0.4664, 0.25, 0.4664, 0.5, 0.4503, 0.5, 0.4503, 0.25, 0.5497, 0.25, 0.5497, 0.5, 0.5336, 0.5, 0.5336, 0.25, 0.4664, 0.0, 0.4503, 0.0, 0.4503, 0.0, 0.4664, 0.0, 0.5336, 0.25, 0.5497, 0.25, 0.5497, 0.25, 0.5336, 0.25, 0.4503, 1.0, 0.4503, 0.75, 0.4503, 0.75, 0.4503, 1.0, 0.5497, 0.25, 0.5497, 0.5, 0.5497, 0.5, 0.5497, 0.25, 0.5497, 0.5, 0.5336, 0.5, 0.5336, 0.5, 0.5497, 0.5, 0.5336, 0.75, 0.5497, 0.75, 0.5497, 0.75, 0.5336, 0.75, 0.5336, 0.5, 0.5336, 0.25, 0.5336, 0.25, 0.5336, 0.5, 0.5497, 0.75, 0.5497, 1.0, 0.5497, 1.0, 0.5497, 0.75, 0.5497, 0.0, 0.5336, 0.0, 0.5336, 0.0, 0.5497, 0.0, 0.4503, 0.25, 0.4664, 0.25, 0.4664, 0.25, 0.4503, 0.25, 0.5336, 1.0, 0.5336, 0.75, 0.5336, 0.75, 0.5336, 1.0, 0.4503, 0.75, 0.4664, 0.75, 0.4664, 0.75, 0.4503, 0.75])
me_plane_007.update()
me_cube_003 = bpy.data.meshes.new('Cube.003')
me_cube_003.from_pydata([(-4.328, -4.328, 11.94), (-5.452, -5.452, -3.438), (-4.328, 4.328, 11.94), (4.328, -4.328, 11.94), (4.328, 4.328, 11.94), (5.452, -5.452, -3.438), (5.452, 5.452, -3.438), (-5.452, 5.452, -3.438)], [], [(5, 3, 0, 1), (1, 0, 2, 7), (4, 2, 0, 3), (6, 4, 3, 5), (5, 1, 7, 6), (7, 2, 4, 6)])
_uv = me_cube_003.uv_layers.new(name='UVMap')
_uv.uv.foreach_set('vector', [0.4802, 0.75, 0.625, 0.75, 0.625, 1.0, 0.4802, 1.0, 0.4802, 0.0, 0.625, 0.0, 0.625, 0.25, 0.4802, 0.25, 0.625, 0.5, 0.875, 0.5, 0.875, 0.75, 0.625, 0.75, 0.4802, 0.5, 0.625, 0.5, 0.625, 0.75, 0.4802, 0.75, 0.4802, 0.75, 0.4802, 0.0, 0.4802, 0.25, 0.4802, 0.5, 0.4802, 0.25, 0.625, 0.25, 0.625, 0.5, 0.4802, 0.5])
me_cube_003.update()
me_cube_001 = bpy.data.meshes.new('Cube.001')
me_cube_001.from_pydata([(-0.0762, -0.0762, -0.0762), (-0.0762, -0.0762, 1.295), (-0.0762, 0.0762, -0.0762), (-0.0762, 0.0762, 1.295), (0.0762, -0.0762, -0.0762), (0.0762, -0.0762, 1.295), (0.0762, 0.0762, -0.0762), (0.0762, 0.0762, 1.295)], [], [(0, 1, 3, 2), (2, 3, 7, 6), (6, 7, 5, 4), (4, 5, 1, 0), (2, 6, 4, 0), (7, 3, 1, 5)])
_uv = me_cube_001.uv_layers.new(name='UVMap')
_uv.uv.foreach_set('vector', [0.375, 0.0, 0.625, 0.0, 0.625, 0.25, 0.375, 0.25, 0.375, 0.25, 0.625, 0.25, 0.625, 0.5, 0.375, 0.5, 0.375, 0.5, 0.625, 0.5, 0.625, 0.75, 0.375, 0.75, 0.375, 0.75, 0.625, 0.75, 0.625, 1.0, 0.375, 1.0, 0.125, 0.5, 0.375, 0.5, 0.375, 0.75, 0.125, 0.75, 0.625, 0.5, 0.875, 0.5, 0.875, 0.75, 0.625, 0.75])
me_cube_001.update()
me_cube_002 = bpy.data.meshes.new('Cube.002')
me_cube_002.from_pydata([(-0.0762, -0.0762, -0.0762), (-0.0762, -0.0762, 1.295), (-0.0762, 0.0762, -0.0762), (-0.0762, 0.0762, 1.295), (0.0762, -0.0762, -0.0762), (0.0762, -0.0762, 1.295), (0.0762, 0.0762, -0.0762), (0.0762, 0.0762, 1.295)], [], [(0, 1, 3, 2), (2, 3, 7, 6), (6, 7, 5, 4), (4, 5, 1, 0), (2, 6, 4, 0), (7, 3, 1, 5)])
_uv = me_cube_002.uv_layers.new(name='UVMap')
_uv.uv.foreach_set('vector', [0.375, 0.0, 0.625, 0.0, 0.625, 0.25, 0.375, 0.25, 0.375, 0.25, 0.625, 0.25, 0.625, 0.5, 0.375, 0.5, 0.375, 0.5, 0.625, 0.5, 0.625, 0.75, 0.375, 0.75, 0.375, 0.75, 0.625, 0.75, 0.625, 1.0, 0.375, 1.0, 0.125, 0.5, 0.375, 0.5, 0.375, 0.75, 0.125, 0.75, 0.625, 0.5, 0.875, 0.5, 0.875, 0.75, 0.625, 0.75])
me_cube_002.update()
me_cube_004 = bpy.data.meshes.new('Cube.004')
me_cube_004.from_pydata([(-0.0762, -0.0762, -0.0762), (-0.0762, -0.0762, 1.295), (-0.0762, 0.0762, -0.0762), (-0.0762, 0.0762, 1.295), (0.0762, -0.0762, -0.0762), (0.0762, -0.0762, 1.295), (0.0762, 0.0762, -0.0762), (0.0762, 0.0762, 1.295)], [], [(0, 1, 3, 2), (2, 3, 7, 6), (6, 7, 5, 4), (4, 5, 1, 0), (2, 6, 4, 0), (7, 3, 1, 5)])
_uv = me_cube_004.uv_layers.new(name='UVMap')
_uv.uv.foreach_set('vector', [0.375, 0.0, 0.625, 0.0, 0.625, 0.25, 0.375, 0.25, 0.375, 0.25, 0.625, 0.25, 0.625, 0.5, 0.375, 0.5, 0.375, 0.5, 0.625, 0.5, 0.625, 0.75, 0.375, 0.75, 0.375, 0.75, 0.625, 0.75, 0.625, 1.0, 0.375, 1.0, 0.125, 0.5, 0.375, 0.5, 0.375, 0.75, 0.125, 0.75, 0.625, 0.5, 0.875, 0.5, 0.875, 0.75, 0.625, 0.75])
me_cube_004.update()
me_cube_005 = bpy.data.meshes.new('Cube.005')
me_cube_005.from_pydata([(-0.0762, -0.0762, -0.0762), (-0.0762, -0.0762, 1.295), (-0.0762, 0.0762, -0.0762), (-0.0762, 0.0762, 1.295), (0.0762, -0.0762, -0.0762), (0.0762, -0.0762, 1.295), (0.0762, 0.0762, -0.0762), (0.0762, 0.0762, 1.295)], [], [(0, 1, 3, 2), (2, 3, 7, 6), (6, 7, 5, 4), (4, 5, 1, 0), (2, 6, 4, 0), (7, 3, 1, 5)])
_uv = me_cube_005.uv_layers.new(name='UVMap')
_uv.uv.foreach_set('vector', [0.375, 0.0, 0.625, 0.0, 0.625, 0.25, 0.375, 0.25, 0.375, 0.25, 0.625, 0.25, 0.625, 0.5, 0.375, 0.5, 0.375, 0.5, 0.625, 0.5, 0.625, 0.75, 0.375, 0.75, 0.375, 0.75, 0.625, 0.75, 0.625, 1.0, 0.375, 1.0, 0.125, 0.5, 0.375, 0.5, 0.375, 0.75, 0.125, 0.75, 0.625, 0.5, 0.875, 0.5, 0.875, 0.75, 0.625, 0.75])
me_cube_005.update()
me_cube_006 = bpy.data.meshes.new('Cube.006')
me_cube_006.from_pydata([(-0.0762, -0.0762, -0.0762), (-0.0762, -0.0762, 1.295), (-0.0762, 0.0762, -0.0762), (-0.0762, 0.0762, 1.295), (0.0762, -0.0762, -0.0762), (0.0762, -0.0762, 1.295), (0.0762, 0.0762, -0.0762), (0.0762, 0.0762, 1.295)], [], [(0, 1, 3, 2), (2, 3, 7, 6), (6, 7, 5, 4), (4, 5, 1, 0), (2, 6, 4, 0), (7, 3, 1, 5)])
_uv = me_cube_006.uv_layers.new(name='UVMap')
_uv.uv.foreach_set('vector', [0.375, 0.0, 0.625, 0.0, 0.625, 0.25, 0.375, 0.25, 0.375, 0.25, 0.625, 0.25, 0.625, 0.5, 0.375, 0.5, 0.375, 0.5, 0.625, 0.5, 0.625, 0.75, 0.375, 0.75, 0.375, 0.75, 0.625, 0.75, 0.625, 1.0, 0.375, 1.0, 0.125, 0.5, 0.375, 0.5, 0.375, 0.75, 0.125, 0.75, 0.625, 0.5, 0.875, 0.5, 0.875, 0.75, 0.625, 0.75])
me_cube_006.update()
me_cube_007 = bpy.data.meshes.new('Cube.007')
me_cube_007.from_pydata([(-0.0762, -0.0762, -0.0762), (-0.0762, -0.0762, 1.295), (-0.0762, 0.0762, -0.0762), (-0.0762, 0.0762, 1.295), (0.0762, -0.0762, -0.0762), (0.0762, -0.0762, 1.295), (0.0762, 0.0762, -0.0762), (0.0762, 0.0762, 1.295)], [], [(0, 1, 3, 2), (2, 3, 7, 6), (6, 7, 5, 4), (4, 5, 1, 0), (2, 6, 4, 0), (7, 3, 1, 5)])
_uv = me_cube_007.uv_layers.new(name='UVMap')
_uv.uv.foreach_set('vector', [0.375, 0.0, 0.625, 0.0, 0.625, 0.25, 0.375, 0.25, 0.375, 0.25, 0.625, 0.25, 0.625, 0.5, 0.375, 0.5, 0.375, 0.5, 0.625, 0.5, 0.625, 0.75, 0.375, 0.75, 0.375, 0.75, 0.625, 0.75, 0.625, 1.0, 0.375, 1.0, 0.125, 0.5, 0.375, 0.5, 0.375, 0.75, 0.125, 0.75, 0.625, 0.5, 0.875, 0.5, 0.875, 0.75, 0.625, 0.75])
me_cube_007.update()
me_cube_009 = bpy.data.meshes.new('Cube.009')
me_cube_009.from_pydata([(-0.1524, -0.1524, -0.1524), (-0.1524, -0.1524, 0.1524), (-0.1524, 0.1524, -0.1524), (-0.1524, 0.1524, 0.1524), (0.1524, -0.1524, -0.1524), (0.1524, -0.1524, 0.1524), (0.1524, 0.1524, -0.1524), (0.1524, 0.1524, 0.1524)], [], [(0, 1, 3, 2), (2, 3, 7, 6), (6, 7, 5, 4), (4, 5, 1, 0), (2, 6, 4, 0), (7, 3, 1, 5)])
_uv = me_cube_009.uv_layers.new(name='UVMap')
_uv.uv.foreach_set('vector', [0.375, 0.0, 0.625, 0.0, 0.625, 0.25, 0.375, 0.25, 0.375, 0.25, 0.625, 0.25, 0.625, 0.5, 0.375, 0.5, 0.375, 0.5, 0.625, 0.5, 0.625, 0.75, 0.375, 0.75, 0.375, 0.75, 0.625, 0.75, 0.625, 1.0, 0.375, 1.0, 0.125, 0.5, 0.375, 0.5, 0.375, 0.75, 0.125, 0.75, 0.625, 0.5, 0.875, 0.5, 0.875, 0.75, 0.625, 0.75])
me_cube_009.update()
me_cube_010 = bpy.data.meshes.new('Cube.010')
me_cube_010.from_pydata([(-0.1524, -0.1524, -0.1524), (-0.1524, -0.1524, 0.1524), (-0.1524, 0.1524, -0.1524), (-0.1524, 0.1524, 0.1524), (0.1524, -0.1524, -0.1524), (0.1524, -0.1524, 0.1524), (0.1524, 0.1524, -0.1524), (0.1524, 0.1524, 0.1524)], [], [(0, 1, 3, 2), (2, 3, 7, 6), (6, 7, 5, 4), (4, 5, 1, 0), (2, 6, 4, 0), (7, 3, 1, 5)])
_uv = me_cube_010.uv_layers.new(name='UVMap')
_uv.uv.foreach_set('vector', [0.375, 0.0, 0.625, 0.0, 0.625, 0.25, 0.375, 0.25, 0.375, 0.25, 0.625, 0.25, 0.625, 0.5, 0.375, 0.5, 0.375, 0.5, 0.625, 0.5, 0.625, 0.75, 0.375, 0.75, 0.375, 0.75, 0.625, 0.75, 0.625, 1.0, 0.375, 1.0, 0.125, 0.5, 0.375, 0.5, 0.375, 0.75, 0.125, 0.75, 0.625, 0.5, 0.875, 0.5, 0.875, 0.75, 0.625, 0.75])
me_cube_010.update()
me_plane_010 = bpy.data.meshes.new('Plane.010')
me_plane_010.from_pydata([(-1.307, 0.002941, -0.3048), (-1.307, -2.147, -0.3048), (1.872, -2.147, -0.3048), (1.872, -0.1531, -0.3048), (-1.307, -2.147, -1.329), (-1.307, 0.002941, -1.329), (1.872, -2.147, -1.329), (1.872, -0.1531, -1.329)], [], [(1, 0, 3, 2), (4, 6, 7, 5), (3, 0, 5, 7), (1, 2, 6, 4), (2, 3, 7, 6), (0, 1, 4, 5)])
_uv = me_plane_010.uv_layers.new(name='UVMap')
_uv.uv.foreach_set('vector', [0.0447, 0.03628, 0.0447, 0.5363, 0.9553, 0.5, 0.9553, 0.03628, 0.0447, 0.03628, 0.9553, 0.03628, 0.9553, 0.5, 0.0447, 0.5363, 0.9553, 0.5, 0.0447, 0.5363, 0.0447, 0.5363, 0.9553, 0.5, 0.0447, 0.03628, 0.9553, 0.03628, 0.9553, 0.03628, 0.0447, 0.03628, 0.9553, 0.03628, 0.9553, 0.5, 0.9553, 0.5, 0.9553, 0.03628, 0.0447, 0.5363, 0.0447, 0.03628, 0.0447, 0.03628, 0.0447, 0.5363])
me_plane_010.update()
me_plane_011 = bpy.data.meshes.new('Plane.011')
me_plane_011.from_pydata([(-1.195, -0.835, -0.3048), (-1.195, -2.147, -0.3048), (1.872, -2.147, -0.3048), (1.872, -0.991, -0.3048), (-1.195, -2.147, -1.329), (-1.195, -1.522, -1.329), (1.872, -2.147, -1.329), (1.872, -1.679, -1.329)], [], [(1, 0, 3, 2), (4, 6, 7, 5), (3, 0, 5, 7), (1, 2, 6, 4), (2, 3, 7, 6), (0, 1, 4, 5)])
_uv = me_plane_011.uv_layers.new(name='UVMap')
_uv.uv.foreach_set('vector', [0.0447, 0.03628, 0.0447, 0.5363, 0.9553, 0.5, 0.9553, 0.03628, 0.0447, 0.03628, 0.9553, 0.03628, 0.9553, 0.5, 0.0447, 0.5363, 0.9553, 0.5, 0.0447, 0.5363, 0.0447, 0.5363, 0.9553, 0.5, 0.0447, 0.03628, 0.9553, 0.03628, 0.9553, 0.03628, 0.0447, 0.03628, 0.9553, 0.03628, 0.9553, 0.5, 0.9553, 0.5, 0.9553, 0.03628, 0.0447, 0.5363, 0.0447, 0.03628, 0.0447, 0.03628, 0.0447, 0.5363])
me_plane_011.update()
me_cylinder = bpy.data.meshes.new('Cylinder')
me_cylinder.from_pydata([(0.0, 174.1, -72.86), (0.0, 174.1, 1.0), (33.97, 170.8, -72.86), (33.97, 170.8, 1.0), (66.64, 160.9, -72.86), (66.64, 160.9, 1.0), (96.74, 144.8, -72.86), (96.74, 144.8, 1.0), (123.1, 123.1, -72.86), (123.1, 123.1, 1.0), (144.8, 96.74, -72.86), (144.8, 96.74, 1.0), (160.9, 66.64, -72.86), (160.9, 66.64, 1.0), (170.8, 33.97, -72.86), (170.8, 33.97, 1.0), (174.1, 0.0, -72.86), (174.1, 0.0, 1.0), (170.8, -33.97, -72.86), (170.8, -33.97, 1.0), (160.9, -66.64, -72.86), (160.9, -66.64, 1.0), (144.8, -96.74, -72.86), (144.8, -96.74, 1.0), (123.1, -123.1, -72.86), (123.1, -123.1, 1.0), (96.74, -144.8, -72.86), (96.74, -144.8, 1.0), (66.64, -160.9, -72.86), (66.64, -160.9, 1.0), (33.97, -170.8, -72.86), (33.97, -170.8, 1.0), (0.0, -174.1, -72.86), (0.0, -174.1, 1.0), (-33.97, -170.8, -72.86), (-33.97, -170.8, 1.0), (-66.64, -160.9, -72.86), (-66.64, -160.9, 1.0), (-96.74, -144.8, -72.86), (-96.74, -144.8, 1.0), (-123.1, -123.1, -72.86), (-123.1, -123.1, 1.0), (-144.8, -96.74, -72.86), (-144.8, -96.74, 1.0), (-160.9, -66.64, -72.86), (-160.9, -66.64, 1.0), (-170.8, -33.97, -72.86), (-170.8, -33.97, 1.0), (-174.1, 0.0, -72.86), (-174.1, 0.0, 1.0), (-170.8, 33.97, -72.86), (-170.8, 33.97, 1.0), (-160.9, 66.64, -72.86), (-160.9, 66.64, 1.0), (-144.8, 96.74, -72.86), (-144.8, 96.74, 1.0), (-123.1, 123.1, -72.86), (-123.1, 123.1, 1.0), (-96.74, 144.8, -72.86), (-96.74, 144.8, 1.0), (-66.64, 160.9, -72.86), (-66.64, 160.9, 1.0), (-33.97, 170.8, -72.86), (-33.97, 170.8, 1.0)], [], [(0, 1, 3, 2), (2, 3, 5, 4), (4, 5, 7, 6), (6, 7, 9, 8), (8, 9, 11, 10), (10, 11, 13, 12), (12, 13, 15, 14), (14, 15, 17, 16), (16, 17, 19, 18), (18, 19, 21, 20), (20, 21, 23, 22), (22, 23, 25, 24), (24, 25, 27, 26), (26, 27, 29, 28), (28, 29, 31, 30), (30, 31, 33, 32), (32, 33, 35, 34), (34, 35, 37, 36), (36, 37, 39, 38), (38, 39, 41, 40), (40, 41, 43, 42), (42, 43, 45, 44), (44, 45, 47, 46), (46, 47, 49, 48), (48, 49, 51, 50), (50, 51, 53, 52), (52, 53, 55, 54), (54, 55, 57, 56), (56, 57, 59, 58), (58, 59, 61, 60), (3, 1, 63, 61, 59, 57, 55, 53, 51, 49, 47, 45, 43, 41, 39, 37, 35, 33, 31, 29, 27, 25, 23, 21, 19, 17, 15, 13, 11, 9, 7, 5), (60, 61, 63, 62), (62, 63, 1, 0), (0, 2, 4, 6, 8, 10, 12, 14, 16, 18, 20, 22, 24, 26, 28, 30, 32, 34, 36, 38, 40, 42, 44, 46, 48, 50, 52, 54, 56, 58, 60, 62)])
_uv = me_cylinder.uv_layers.new(name='UVMap')
_uv.uv.foreach_set('vector', [1.0, 0.5, 1.0, 1.0, 0.9688, 1.0, 0.9688, 0.5, 0.9688, 0.5, 0.9688, 1.0, 0.9375, 1.0, 0.9375, 0.5, 0.9375, 0.5, 0.9375, 1.0, 0.9062, 1.0, 0.9062, 0.5, 0.9062, 0.5, 0.9062, 1.0, 0.875, 1.0, 0.875, 0.5, 0.875, 0.5, 0.875, 1.0, 0.8438, 1.0, 0.8438, 0.5, 0.8438, 0.5, 0.8438, 1.0, 0.8125, 1.0, 0.8125, 0.5, 0.8125, 0.5, 0.8125, 1.0, 0.7812, 1.0, 0.7812, 0.5, 0.7812, 0.5, 0.7812, 1.0, 0.75, 1.0, 0.75, 0.5, 0.75, 0.5, 0.75, 1.0, 0.7188, 1.0, 0.7188, 0.5, 0.7188, 0.5, 0.7188, 1.0, 0.6875, 1.0, 0.6875, 0.5, 0.6875, 0.5, 0.6875, 1.0, 0.6562, 1.0, 0.6562, 0.5, 0.6562, 0.5, 0.6562, 1.0, 0.625, 1.0, 0.625, 0.5, 0.625, 0.5, 0.625, 1.0, 0.5938, 1.0, 0.5938, 0.5, 0.5938, 0.5, 0.5938, 1.0, 0.5625, 1.0, 0.5625, 0.5, 0.5625, 0.5, 0.5625, 1.0, 0.5312, 1.0, 0.5312, 0.5, 0.5312, 0.5, 0.5312, 1.0, 0.5, 1.0, 0.5, 0.5, 0.5, 0.5, 0.5, 1.0, 0.4688, 1.0, 0.4688, 0.5, 0.4688, 0.5, 0.4688, 1.0, 0.4375, 1.0, 0.4375, 0.5, 0.4375, 0.5, 0.4375, 1.0, 0.4062, 1.0, 0.4062, 0.5, 0.4062, 0.5, 0.4062, 1.0, 0.375, 1.0, 0.375, 0.5, 0.375, 0.5, 0.375, 1.0, 0.3438, 1.0, 0.3438, 0.5, 0.3438, 0.5, 0.3438, 1.0, 0.3125, 1.0, 0.3125, 0.5, 0.3125, 0.5, 0.3125, 1.0, 0.2812, 1.0, 0.2812, 0.5, 0.2812, 0.5, 0.2812, 1.0, 0.25, 1.0, 0.25, 0.5, 0.25, 0.5, 0.25, 1.0, 0.2188, 1.0, 0.2188, 0.5, 0.2188, 0.5, 0.2188, 1.0, 0.1875, 1.0, 0.1875, 0.5, 0.1875, 0.5, 0.1875, 1.0, 0.1562, 1.0, 0.1562, 0.5, 0.1562, 0.5, 0.1562, 1.0, 0.125, 1.0, 0.125, 0.5, 0.125, 0.5, 0.125, 1.0, 0.09375, 1.0, 0.09375, 0.5, 0.09375, 0.5, 0.09375, 1.0, 0.0625, 1.0, 0.0625, 0.5, 0.2968, 0.4854, 0.25, 0.49, 0.2032, 0.4854, 0.1582, 0.4717, 0.1167, 0.4496, 0.08029, 0.4197, 0.05045, 0.3833, 0.02827, 0.3418, 0.01461, 0.2968, 0.01, 0.25, 0.01461, 0.2032, 0.02827, 0.1582, 0.05045, 0.1167, 0.08029, 0.08029, 0.1167, 0.05045, 0.1582, 0.02827, 0.2032, 0.01461, 0.25, 0.01, 0.2968, 0.01461, 0.3418, 0.02827, 0.3833, 0.05045, 0.4197, 0.08029, 0.4496, 0.1167, 0.4717, 0.1582, 0.4854, 0.2032, 0.49, 0.25, 0.4854, 0.2968, 0.4717, 0.3418, 0.4496, 0.3833, 0.4197, 0.4197, 0.3833, 0.4496, 0.3418, 0.4717, 0.0625, 0.5, 0.0625, 1.0, 0.03125, 1.0, 0.03125, 0.5, 0.03125, 0.5, 0.03125, 1.0, 0.0, 1.0, 0.0, 0.5, 0.75, 0.49, 0.7968, 0.4854, 0.8418, 0.4717, 0.8833, 0.4496, 0.9197, 0.4197, 0.9496, 0.3833, 0.9717, 0.3418, 0.9854, 0.2968, 0.99, 0.25, 0.9854, 0.2032, 0.9717, 0.1582, 0.9496, 0.1167, 0.9197, 0.08029, 0.8833, 0.05045, 0.8418, 0.02827, 0.7968, 0.01461, 0.75, 0.01, 0.7032, 0.01461, 0.6582, 0.02827, 0.6167, 0.05045, 0.5803, 0.08029, 0.5504, 0.1167, 0.5283, 0.1582, 0.5146, 0.2032, 0.51, 0.25, 0.5146, 0.2968, 0.5283, 0.3418, 0.5504, 0.3833, 0.5803, 0.4197, 0.6167, 0.4496, 0.6582, 0.4717, 0.7032, 0.4854])
me_cylinder.materials.append(mat_cloud)
me_cylinder.update()
arm_metarig = bpy.data.armatures.new('metarig')  # bones are not reproduced

# ---- objects
ob_cube_009 = bpy.data.objects.new('Cube.009', me_cube_011)
ob_cube_011 = bpy.data.objects.new('Cube.011', me_cube_015)
ob_cube_010 = bpy.data.objects.new('Cube.010', me_cube_016)
ob_cylinder_001 = bpy.data.objects.new('Cylinder.001', me_cylinder_001)
ob_cube_012 = bpy.data.objects.new('Cube.012', me_cube_017)
ob_camera = bpy.data.objects.new('Camera', cam_camera_001)
ob_plane = bpy.data.objects.new('Plane', me_plane)
ob_plane_001 = bpy.data.objects.new('Plane.001', me_plane_002)
ob_plane_002 = bpy.data.objects.new('Plane.002', me_plane_003)
ob_plane_003 = bpy.data.objects.new('Plane.003', me_plane_004)
ob_plane_004 = bpy.data.objects.new('Plane.004', me_plane_005)
ob_plane_005 = bpy.data.objects.new('Plane.005', me_plane_006)
ob_plane_006 = bpy.data.objects.new('Plane.006', me_plane_007)
ob_metarig = bpy.data.objects.new('metarig', arm_metarig)
ob_cube_001 = bpy.data.objects.new('Cube.001', me_cube_003)
ob_cube = bpy.data.objects.new('Cube', me_cube_001)
ob_cube_002 = bpy.data.objects.new('Cube.002', me_cube_002)
ob_cube_003 = bpy.data.objects.new('Cube.003', me_cube_004)
ob_cube_004 = bpy.data.objects.new('Cube.004', me_cube_005)
ob_cube_005 = bpy.data.objects.new('Cube.005', me_cube_006)
ob_cube_006 = bpy.data.objects.new('Cube.006', me_cube_007)
ob_cube_007 = bpy.data.objects.new('Cube.007', me_cube_009)
ob_cube_008 = bpy.data.objects.new('Cube.008', me_cube_010)
ob_plane_007 = bpy.data.objects.new('Plane.007', me_plane_010)
ob_plane_008 = bpy.data.objects.new('Plane.008', me_plane_011)
ob_cylinder = bpy.data.objects.new('Cylinder', me_cylinder)

# ---- transforms, parenting, visibility, modifiers, constraints
ob_cube_009.location = (-5.876, -2.091, 1.609)
_m = ob_cube_009.modifiers.new('Array', 'ARRAY')
_m.count = 6
_m.relative_offset_displace = (0.0, 2.0, 0.0)
ob_cube_011.location = (0.4876, 21.36, 3.292)
_m = ob_cube_011.modifiers.new('Array', 'ARRAY')
_m.relative_offset_displace = (1.32, 0.0, 0.0)
_m = ob_cube_011.modifiers.new('Array.001', 'ARRAY')
_m.relative_offset_displace = (0.0, -1.4, 0.0)
ob_cube_010.location = (-15.35, 12.43, -0.2035)
ob_cube_010.scale = (1.0, 1.964, 1.964)
ob_cylinder_001.location = (-15.81, 12.51, -0.045)
ob_cylinder_001.rotation_euler = (-0.0, 1.571, 0.0)
ob_cylinder_001.scale = (0.1567, 0.1567, 1.0)
ob_cube_012.location = (-14.01, 15.3, -0.2035)
ob_cube_012.scale = (1.0, 1.823, 1.823)
ob_camera.location = (-13.39, -23.65, 8.099)
ob_camera.rotation_euler = (1.482, 6.152e-06, -0.2644)
ob_camera.scale = (7.51, 7.51, 7.51)
ob_plane.location = (5.267, 11.2, 2.39)
ob_plane.scale = (7.51, 7.51, 7.51)
ob_plane_001.location = (-5.647, -5.215, 3.107)
ob_plane_001.scale = (7.51, 7.51, 7.51)
_m = ob_plane_001.modifiers.new('Array', 'ARRAY')
_m.count = 11
_m.relative_offset_displace = (0.0, 1.0, 0.0)
ob_plane_002.location = (-6.449, 10.13, 3.107)
ob_plane_002.rotation_euler = (0.0, -0.0, 1.571)
ob_plane_002.scale = (7.51, 7.51, 7.51)
_m = ob_plane_002.modifiers.new('Array', 'ARRAY')
_m.count = 5
_m.relative_offset_displace = (0.0, 1.0, 0.0)
ob_plane_003.location = (-13.07, 10.93, 3.107)
ob_plane_003.scale = (7.51, 7.51, 7.51)
_m = ob_plane_003.modifiers.new('Array', 'ARRAY')
_m.count = 5
_m.relative_offset_displace = (0.0, 1.0, 0.0)
ob_plane_004.location = (-6.449, 17.55, 3.107)
ob_plane_004.rotation_euler = (0.0, -0.0, 1.571)
ob_plane_004.scale = (7.51, 7.51, 7.51)
_m = ob_plane_004.modifiers.new('Array', 'ARRAY')
_m.count = 5
_m.relative_offset_displace = (0.0, 1.0, 0.0)
ob_plane_005.location = (-5.647, 18.35, 3.107)
ob_plane_005.scale = (7.51, 7.51, 7.51)
_m = ob_plane_005.modifiers.new('Array', 'ARRAY')
_m.count = 4
_m.relative_offset_displace = (0.0, 1.0, 0.0)
ob_plane_006.location = (-4.847, 23.51, 3.107)
ob_plane_006.rotation_euler = (0.0, -0.0, -1.571)
ob_plane_006.scale = (7.51, 7.51, 7.51)
_m = ob_plane_006.modifiers.new('Array', 'ARRAY')
_m.count = 10
_m.relative_offset_displace = (0.0, 1.0, 0.0)
ob_metarig.location = (-5.518, 4.094, 3.788)
ob_cube_001.location = (7.403, 7.327, 2.39)
ob_cube.location = (-5.648, 10.13, 2.467)
ob_cube_002.location = (-5.648, -6.022, 2.467)
ob_cube_003.location = (-13.07, 10.13, 2.467)
ob_cube_004.location = (-13.07, 17.55, 2.467)
ob_cube_005.location = (-5.648, 17.55, 2.467)
ob_cube_006.location = (-5.648, 23.51, 2.467)
ob_cube_007.location = (-14.87, 12.43, -0.2035)
ob_cube_007.scale = (2.0, 2.0, 2.0)
_m = ob_cube_007.modifiers.new('Array', 'ARRAY')
_m.count = 20
_m.use_merge_vertices = True
_m = ob_cube_007.modifiers.new('GeometryNodes', 'NODES')
_m.node_group = ng_geometry_nodes
ob_cube_008.location = (-13.53, 15.3, -0.2035)
ob_cube_008.scale = (2.0, 2.0, 2.0)
_m = ob_cube_008.modifiers.new('Array', 'ARRAY')
_m.count = 24
_m.use_merge_vertices = True
_m = ob_cube_008.modifiers.new('GeometryNodes', 'NODES')
_m.node_group = ng_geometry_nodes
ob_plane_007.location = (5.267, 11.2, 2.39)
ob_plane_007.scale = (7.51, 7.51, 7.51)
ob_plane_008.location = (5.507, 27.35, 2.39)
ob_plane_008.scale = (7.51, 7.51, 7.51)
ob_cylinder.location = (19.78, 70.54, -1.252)
ob_cylinder.display_type = 'WIRE'

# ---- collection membership
scene.collection.objects.link(ob_cube_009)
scene.collection.objects.link(ob_cube_011)
scene.collection.objects.link(ob_cube_010)
scene.collection.objects.link(ob_cylinder_001)
scene.collection.objects.link(ob_cube_012)
col_collection.objects.link(ob_camera)
col_collection.objects.link(ob_plane)
col_collection.objects.link(ob_plane_001)
col_collection.objects.link(ob_plane_002)
col_collection.objects.link(ob_plane_003)
col_collection.objects.link(ob_plane_004)
col_collection.objects.link(ob_plane_005)
col_collection.objects.link(ob_plane_006)
col_collection.objects.link(ob_metarig)
col_collection.objects.link(ob_cube_001)
col_collection.objects.link(ob_cube)
col_collection.objects.link(ob_cube_002)
col_collection.objects.link(ob_cube_003)
col_collection.objects.link(ob_cube_004)
col_collection.objects.link(ob_cube_005)
col_collection.objects.link(ob_cube_006)
col_collection.objects.link(ob_cube_007)
col_collection.objects.link(ob_cube_008)
col_collection.objects.link(ob_plane_007)
col_collection.objects.link(ob_plane_008)
col_clouds.objects.link(ob_cylinder)

# ---- scene / render settings (as saved in the file)
scene.camera = ob_camera
scene.frame_start = 1; scene.frame_end = 250; scene.frame_set(5)
scene.render.engine = 'CYCLES'
scene.render.resolution_x = 2960
scene.render.resolution_y = 1440
scene.render.use_border = True
scene.cycles.sampling_pattern = 'TABULATED_SOBOL'
scene.cycles.use_light_tree = False
scene.view_settings.view_transform = 'Standard'
scene.view_settings.exposure = -4.0
bpy.context.view_layer.update()
